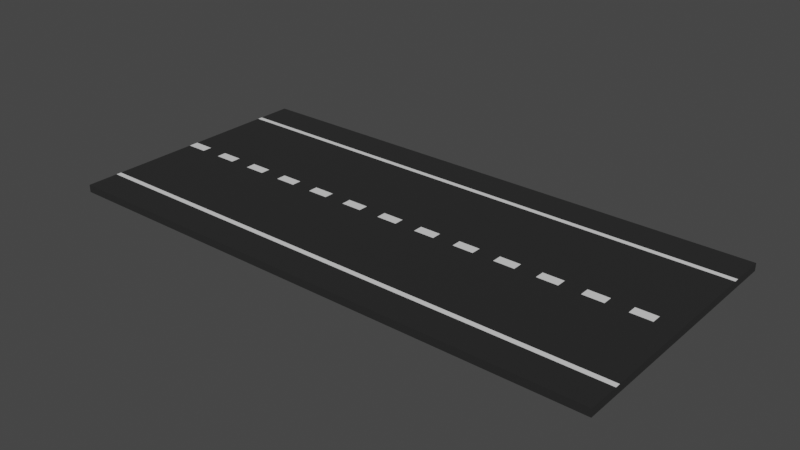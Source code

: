 # Source: Droga_Prosta.blend  (saved by Blender 2.93.21; exported with 4.5.12 LTS)
import bpy
from mathutils import Matrix  # noqa: F401  (used for matrix-valued properties, if any)

bpy.ops.wm.read_factory_settings(use_empty=True)
scene = bpy.context.scene
scene.name = 'Scene'

# ---- collections
col_collection = bpy.data.collections.new('Collection'); scene.collection.children.link(col_collection)

# ---- materials (node trees are filled in below, after node groups)
mat_droga = bpy.data.materials.new('Droga')
mat_droga.use_transparent_shadow = False
mat_pasy = bpy.data.materials.new('Pasy')
mat_pasy.use_transparent_shadow = False

# ---- material node trees
mat_droga.use_nodes = True; mat_droga.node_tree.nodes.clear()
_N = mat_droga.node_tree.nodes; _L = mat_droga.node_tree.links
n0 = _N.new('ShaderNodeBsdfPrincipled'); n0.name = 'Principled BSDF'; n0.location = (10, 300)
n0.distribution = 'GGX'
n0.subsurface_method = 'BURLEY'
n0.inputs[0].default_value = (0.01341, 0.01341, 0.01341, 1.0)
n0.inputs[2].default_value = 0.9265
n0.inputs[3].default_value = 1.45
n0.inputs[27].default_value = (0.0, 0.0, 0.0, 1.0)
n0.inputs[28].default_value = 1.0
n1 = _N.new('ShaderNodeOutputMaterial'); n1.name = 'Material Output'; n1.location = (300, 300)
_L.new(n0.outputs[0], n1.inputs[0])
n1.is_active_output = True
mat_pasy.use_nodes = True; mat_pasy.node_tree.nodes.clear()
_N = mat_pasy.node_tree.nodes; _L = mat_pasy.node_tree.links
n0 = _N.new('ShaderNodeBsdfPrincipled'); n0.name = 'Principled BSDF'; n0.location = (10, 300)
n0.distribution = 'GGX'
n0.subsurface_method = 'BURLEY'
n0.inputs[3].default_value = 1.45
n0.inputs[27].default_value = (0.0, 0.0, 0.0, 1.0)
n0.inputs[28].default_value = 1.0
n1 = _N.new('ShaderNodeOutputMaterial'); n1.name = 'Material Output'; n1.location = (300, 300)
_L.new(n0.outputs[0], n1.inputs[0])
n1.is_active_output = True

# ---- world
world_world = bpy.data.worlds.new('World'); scene.world = world_world
world_world.use_nodes = True; world_world.node_tree.nodes.clear()
_N = world_world.node_tree.nodes; _L = world_world.node_tree.links
n0 = _N.new('ShaderNodeOutputWorld'); n0.name = 'World Output'; n0.location = (300, 300)
n1 = _N.new('ShaderNodeBackground'); n1.name = 'Background'; n1.location = (10, 300)
n1.inputs[0].default_value = (0.05088, 0.05088, 0.05088, 1.0)
_L.new(n1.outputs[0], n0.inputs[0])
n0.is_active_output = True
world_world.color = (0.05088, 0.05088, 0.05088)
world_world.use_sun_shadow = False
world_world.sun_shadow_jitter_overblur = 0.0

# ---- meshes
me_plane = bpy.data.meshes.new('Plane')
me_plane.from_pydata([(-1.0, -1.0, 0.0), (1.0, -1.0, 0.0), (-1.0, 1.0, 0.0), (1.0, 1.0, 0.0), (-1.0, 1.0, 0.0001849), (-1.0, -1.0, 0.0001849), (1.0, -1.0, 0.0001849), (1.0, 1.0, 0.0001849), (-1.0, 1.0, 0.08229), (-1.0, -1.0, 0.08229), (1.0, -1.0, 0.08229), (1.0, 1.0, 0.08229), (-1.0, 0.05634, 0.0), (1.0, 0.05634, 0.0), (-1.0, 0.05634, 0.0001849), (1.0, 0.05634, 0.0001849), (-1.0, 0.05634, 0.08229), (1.0, 0.05634, 0.08229), (-1.0, -0.05073, 0.0), (-1.0, -0.05073, 0.0001849), (-1.0, -0.05073, 0.08229), (1.0, -0.05073, 0.0), (1.0, -0.05073, 0.0001849), (1.0, -0.05073, 0.08229), (1.0, 1.4, 0.0001849), (-1.0, 1.4, 0.0001849), (1.0, 1.4, 0.08229), (-1.0, 1.4, 0.08229), (-1.0, -1.4, 0.0001849), (1.0, -1.4, 0.0001849), (-1.0, -1.4, 0.08229), (1.0, -1.4, 0.08229), (1.0, 1.435, 0.0001849), (-1.0, 1.435, 0.0001849), (1.0, 1.435, 0.08229), (-1.0, 1.435, 0.08229), (-1.0, -1.057, 0.08229), (1.0, -1.057, 0.08229), (1.0, -1.057, 0.0001849), (-1.0, -1.057, 0.0001849), (1.0, 1.055, 0.08229), (-1.0, 1.055, 0.08229), (-1.0, 1.055, 0.0001849), (1.0, 1.055, 0.0001849), (-0.9231, -1.0, 0.0), (-0.8462, -1.0, 0.0), (-0.7692, -1.0, 0.0), (-0.6923, -1.0, 0.0), (-0.6154, -1.0, 0.0), (-0.5385, -1.0, 0.0), (-0.4615, -1.0, 0.0), (-0.3846, -1.0, 0.0), (-0.3077, -1.0, 0.0), (-0.2308, -1.0, 0.0), (-0.1538, -1.0, 0.0), (-0.07692, -1.0, 0.0), (-2.98e-08, -1.0, 0.0), (0.07692, -1.0, 0.0), (0.1538, -1.0, 0.0), (0.2308, -1.0, 0.0), (0.3077, -1.0, 0.0), (0.3846, -1.0, 0.0), (0.4615, -1.0, 0.0), (0.5385, -1.0, 0.0), (0.6154, -1.0, 0.0), (0.6923, -1.0, 0.0), (0.7692, -1.0, 0.0), (0.8462, -1.0, 0.0), (0.9231, -1.0, 0.0), (0.9231, 1.0, 0.0), (0.8462, 1.0, 0.0), (0.7692, 1.0, 0.0), (0.6923, 1.0, 0.0), (0.6154, 1.0, 0.0), (0.5385, 1.0, 0.0), (0.4615, 1.0, 0.0), (0.3846, 1.0, 0.0), (0.3077, 1.0, 0.0), (0.2308, 1.0, 0.0), (0.1538, 1.0, 0.0), (0.07692, 1.0, 0.0), (2.98e-08, 1.0, 0.0), (-0.07692, 1.0, 0.0), (-0.1538, 1.0, 0.0), (-0.2308, 1.0, 0.0), (-0.3077, 1.0, 0.0), (-0.3846, 1.0, 0.0), (-0.4615, 1.0, 0.0), (-0.5385, 1.0, 0.0), (-0.6154, 1.0, 0.0), (-0.6923, 1.0, 0.0), (-0.7692, 1.0, 0.0), (-0.8462, 1.0, 0.0), (-0.9231, 1.0, 0.0), (-0.9231, -1.0, 0.0001849), (-0.8462, -1.0, 0.0001849), (-0.7692, -1.0, 0.0001849), (-0.6923, -1.0, 0.0001849), (-0.6154, -1.0, 0.0001849), (-0.5385, -1.0, 0.0001849), (-0.4615, -1.0, 0.0001849), (-0.3846, -1.0, 0.0001849), (-0.3077, -1.0, 0.0001849), (-0.2308, -1.0, 0.0001849), (-0.1538, -1.0, 0.0001849), (-0.07692, -1.0, 0.0001849), (-2.98e-08, -1.0, 0.0001849), (0.07692, -1.0, 0.0001849), (0.1538, -1.0, 0.0001849), (0.2308, -1.0, 0.0001849), (0.3077, -1.0, 0.0001849), (0.3846, -1.0, 0.0001849), (0.4615, -1.0, 0.0001849), (0.5385, -1.0, 0.0001849), (0.6154, -1.0, 0.0001849), (0.6923, -1.0, 0.0001849), (0.7692, -1.0, 0.0001849), (0.8462, -1.0, 0.0001849), (0.9231, -1.0, 0.0001849), (0.9231, 1.0, 0.0001849), (0.8462, 1.0, 0.0001849), (0.7692, 1.0, 0.0001849), (0.6923, 1.0, 0.0001849), (0.6154, 1.0, 0.0001849), (0.5385, 1.0, 0.0001849), (0.4615, 1.0, 0.0001849), (0.3846, 1.0, 0.0001849), (0.3077, 1.0, 0.0001849), (0.2308, 1.0, 0.0001849), (0.1538, 1.0, 0.0001849), (0.07692, 1.0, 0.0001849), (2.98e-08, 1.0, 0.0001849), (-0.07692, 1.0, 0.0001849), (-0.1538, 1.0, 0.0001849), (-0.2308, 1.0, 0.0001849), (-0.3077, 1.0, 0.0001849), (-0.3846, 1.0, 0.0001849), (-0.4615, 1.0, 0.0001849), (-0.5385, 1.0, 0.0001849), (-0.6154, 1.0, 0.0001849), (-0.6923, 1.0, 0.0001849), (-0.7692, 1.0, 0.0001849), (-0.8462, 1.0, 0.0001849), (-0.9231, 1.0, 0.0001849), (-0.9231, -1.0, 0.08229), (-0.8462, -1.0, 0.08229), (-0.7692, -1.0, 0.08229), (-0.6923, -1.0, 0.08229), (-0.6154, -1.0, 0.08229), (-0.5385, -1.0, 0.08229), (-0.4615, -1.0, 0.08229), (-0.3846, -1.0, 0.08229), (-0.3077, -1.0, 0.08229), (-0.2308, -1.0, 0.08229), (-0.1538, -1.0, 0.08229), (-0.07692, -1.0, 0.08229), (-2.98e-08, -1.0, 0.08229), (0.07692, -1.0, 0.08229), (0.1538, -1.0, 0.08229), (0.2308, -1.0, 0.08229), (0.3077, -1.0, 0.08229), (0.3846, -1.0, 0.08229), (0.4615, -1.0, 0.08229), (0.5385, -1.0, 0.08229), (0.6154, -1.0, 0.08229), (0.6923, -1.0, 0.08229), (0.7692, -1.0, 0.08229), (0.8462, -1.0, 0.08229), (0.9231, -1.0, 0.08229), (0.9231, 1.0, 0.08229), (0.8462, 1.0, 0.08229), (0.7692, 1.0, 0.08229), (0.6923, 1.0, 0.08229), (0.6154, 1.0, 0.08229), (0.5385, 1.0, 0.08229), (0.4615, 1.0, 0.08229), (0.3846, 1.0, 0.08229), (0.3077, 1.0, 0.08229), (0.2308, 1.0, 0.08229), (0.1538, 1.0, 0.08229), (0.07692, 1.0, 0.08229), (2.98e-08, 1.0, 0.08229), (-0.07692, 1.0, 0.08229), (-0.1538, 1.0, 0.08229), (-0.2308, 1.0, 0.08229), (-0.3077, 1.0, 0.08229), (-0.3846, 1.0, 0.08229), (-0.4615, 1.0, 0.08229), (-0.5385, 1.0, 0.08229), (-0.6154, 1.0, 0.08229), (-0.6923, 1.0, 0.08229), (-0.7692, 1.0, 0.08229), (-0.8462, 1.0, 0.08229), (-0.9231, 1.0, 0.08229), (0.9231, 0.05634, 0.08229), (0.8462, 0.05634, 0.08229), (0.7692, 0.05634, 0.08229), (0.6923, 0.05634, 0.08229), (0.6154, 0.05634, 0.08229), (0.5385, 0.05634, 0.08229), (0.4615, 0.05634, 0.08229), (0.3846, 0.05634, 0.08229), (0.3077, 0.05634, 0.08229), (0.2308, 0.05634, 0.08229), (0.1538, 0.05634, 0.08229), (0.07692, 0.05634, 0.08229), (2.98e-08, 0.05634, 0.08229), (-0.07692, 0.05634, 0.08229), (-0.1538, 0.05634, 0.08229), (-0.2308, 0.05634, 0.08229), (-0.3077, 0.05634, 0.08229), (-0.3846, 0.05634, 0.08229), (-0.4615, 0.05634, 0.08229), (-0.5385, 0.05634, 0.08229), (-0.6154, 0.05634, 0.08229), (-0.6923, 0.05634, 0.08229), (-0.7692, 0.05634, 0.08229), (-0.8462, 0.05634, 0.08229), (-0.9231, 0.05634, 0.08229), (-0.9231, 0.05634, 0.0), (-0.8462, 0.05634, 0.0), (-0.7692, 0.05634, 0.0), (-0.6923, 0.05634, 0.0), (-0.6154, 0.05634, 0.0), (-0.5385, 0.05634, 0.0), (-0.4615, 0.05634, 0.0), (-0.3846, 0.05634, 0.0), (-0.3077, 0.05634, 0.0), (-0.2308, 0.05634, 0.0), (-0.1538, 0.05634, 0.0), (-0.07692, 0.05634, 0.0), (-2.98e-08, 0.05634, 0.0), (0.07692, 0.05634, 0.0), (0.1538, 0.05634, 0.0), (0.2308, 0.05634, 0.0), (0.3077, 0.05634, 0.0), (0.3846, 0.05634, 0.0), (0.4615, 0.05634, 0.0), (0.5385, 0.05634, 0.0), (0.6154, 0.05634, 0.0), (0.6923, 0.05634, 0.0), (0.7692, 0.05634, 0.0), (0.8462, 0.05634, 0.0), (0.9231, 0.05634, 0.0), (-0.9231, -0.05073, 0.0), (-0.8462, -0.05073, 0.0), (-0.7692, -0.05073, 0.0), (-0.6923, -0.05073, 0.0), (-0.6154, -0.05073, 0.0), (-0.5385, -0.05073, 0.0), (-0.4615, -0.05073, 0.0), (-0.3846, -0.05073, 0.0), (-0.3077, -0.05073, 0.0), (-0.2308, -0.05073, 0.0), (-0.1538, -0.05073, 0.0), (-0.07692, -0.05073, 0.0), (-2.98e-08, -0.05073, 0.0), (0.07692, -0.05073, 0.0), (0.1538, -0.05073, 0.0), (0.2308, -0.05073, 0.0), (0.3077, -0.05073, 0.0), (0.3846, -0.05073, 0.0), (0.4615, -0.05073, 0.0), (0.5385, -0.05073, 0.0), (0.6154, -0.05073, 0.0), (0.6923, -0.05073, 0.0), (0.7692, -0.05073, 0.0), (0.8462, -0.05073, 0.0), (0.9231, -0.05073, 0.0), (0.9231, -0.05073, 0.08229), (0.8462, -0.05073, 0.08229), (0.7692, -0.05073, 0.08229), (0.6923, -0.05073, 0.08229), (0.6154, -0.05073, 0.08229), (0.5385, -0.05073, 0.08229), (0.4615, -0.05073, 0.08229), (0.3846, -0.05073, 0.08229), (0.3077, -0.05073, 0.08229), (0.2308, -0.05073, 0.08229), (0.1538, -0.05073, 0.08229), (0.07692, -0.05073, 0.08229), (2.98e-08, -0.05073, 0.08229), (-0.07692, -0.05073, 0.08229), (-0.1538, -0.05073, 0.08229), (-0.2308, -0.05073, 0.08229), (-0.3077, -0.05073, 0.08229), (-0.3846, -0.05073, 0.08229), (-0.4615, -0.05073, 0.08229), (-0.5385, -0.05073, 0.08229), (-0.6154, -0.05073, 0.08229), (-0.6923, -0.05073, 0.08229), (-0.7692, -0.05073, 0.08229), (-0.8462, -0.05073, 0.08229), (-0.9231, -0.05073, 0.08229), (0.9231, 1.4, 0.0001849), (0.8462, 1.4, 0.0001849), (0.7692, 1.4, 0.0001849), (0.6923, 1.4, 0.0001849), (0.6154, 1.4, 0.0001849), (0.5385, 1.4, 0.0001849), (0.4615, 1.4, 0.0001849), (0.3846, 1.4, 0.0001849), (0.3077, 1.4, 0.0001849), (0.2308, 1.4, 0.0001849), (0.1538, 1.4, 0.0001849), (0.07692, 1.4, 0.0001849), (2.98e-08, 1.4, 0.0001849), (-0.07692, 1.4, 0.0001849), (-0.1538, 1.4, 0.0001849), (-0.2308, 1.4, 0.0001849), (-0.3077, 1.4, 0.0001849), (-0.3846, 1.4, 0.0001849), (-0.4615, 1.4, 0.0001849), (-0.5385, 1.4, 0.0001849), (-0.6154, 1.4, 0.0001849), (-0.6923, 1.4, 0.0001849), (-0.7692, 1.4, 0.0001849), (-0.8462, 1.4, 0.0001849), (-0.9231, 1.4, 0.0001849), (0.9231, 1.4, 0.08229), (0.8462, 1.4, 0.08229), (0.7692, 1.4, 0.08229), (0.6923, 1.4, 0.08229), (0.6154, 1.4, 0.08229), (0.5385, 1.4, 0.08229), (0.4615, 1.4, 0.08229), (0.3846, 1.4, 0.08229), (0.3077, 1.4, 0.08229), (0.2308, 1.4, 0.08229), (0.1538, 1.4, 0.08229), (0.07692, 1.4, 0.08229), (2.98e-08, 1.4, 0.08229), (-0.07692, 1.4, 0.08229), (-0.1538, 1.4, 0.08229), (-0.2308, 1.4, 0.08229), (-0.3077, 1.4, 0.08229), (-0.3846, 1.4, 0.08229), (-0.4615, 1.4, 0.08229), (-0.5385, 1.4, 0.08229), (-0.6154, 1.4, 0.08229), (-0.6923, 1.4, 0.08229), (-0.7692, 1.4, 0.08229), (-0.8462, 1.4, 0.08229), (-0.9231, 1.4, 0.08229), (-0.9231, -1.4, 0.0001849), (-0.8462, -1.4, 0.0001849), (-0.7692, -1.4, 0.0001849), (-0.6923, -1.4, 0.0001849), (-0.6154, -1.4, 0.0001849), (-0.5385, -1.4, 0.0001849), (-0.4615, -1.4, 0.0001849), (-0.3846, -1.4, 0.0001849), (-0.3077, -1.4, 0.0001849), (-0.2308, -1.4, 0.0001849), (-0.1538, -1.4, 0.0001849), (-0.07692, -1.4, 0.0001849), (-2.98e-08, -1.4, 0.0001849), (0.07692, -1.4, 0.0001849), (0.1538, -1.4, 0.0001849), (0.2308, -1.4, 0.0001849), (0.3077, -1.4, 0.0001849), (0.3846, -1.4, 0.0001849), (0.4615, -1.4, 0.0001849), (0.5385, -1.4, 0.0001849), (0.6154, -1.4, 0.0001849), (0.6923, -1.4, 0.0001849), (0.7692, -1.4, 0.0001849), (0.8462, -1.4, 0.0001849), (0.9231, -1.4, 0.0001849), (-0.9231, -1.4, 0.08229), (-0.8462, -1.4, 0.08229), (-0.7692, -1.4, 0.08229), (-0.6923, -1.4, 0.08229), (-0.6154, -1.4, 0.08229), (-0.5385, -1.4, 0.08229), (-0.4615, -1.4, 0.08229), (-0.3846, -1.4, 0.08229), (-0.3077, -1.4, 0.08229), (-0.2308, -1.4, 0.08229), (-0.1538, -1.4, 0.08229), (-0.07692, -1.4, 0.08229), (-2.98e-08, -1.4, 0.08229), (0.07692, -1.4, 0.08229), (0.1538, -1.4, 0.08229), (0.2308, -1.4, 0.08229), (0.3077, -1.4, 0.08229), (0.3846, -1.4, 0.08229), (0.4615, -1.4, 0.08229), (0.5385, -1.4, 0.08229), (0.6154, -1.4, 0.08229), (0.6923, -1.4, 0.08229), (0.7692, -1.4, 0.08229), (0.8462, -1.4, 0.08229), (0.9231, -1.4, 0.08229), (0.9231, 1.435, 0.0001849), (0.8462, 1.435, 0.0001849), (0.7692, 1.435, 0.0001849), (0.6923, 1.435, 0.0001849), (0.6154, 1.435, 0.0001849), (0.5385, 1.435, 0.0001849), (0.4615, 1.435, 0.0001849), (0.3846, 1.435, 0.0001849), (0.3077, 1.435, 0.0001849), (0.2308, 1.435, 0.0001849), (0.1538, 1.435, 0.0001849), (0.07692, 1.435, 0.0001849), (2.98e-08, 1.435, 0.0001849), (-0.07692, 1.435, 0.0001849), (-0.1538, 1.435, 0.0001849), (-0.2308, 1.435, 0.0001849), (-0.3077, 1.435, 0.0001849), (-0.3846, 1.435, 0.0001849), (-0.4615, 1.435, 0.0001849), (-0.5385, 1.435, 0.0001849), (-0.6154, 1.435, 0.0001849), (-0.6923, 1.435, 0.0001849), (-0.7692, 1.435, 0.0001849), (-0.8462, 1.435, 0.0001849), (-0.9231, 1.435, 0.0001849), (0.9231, 1.435, 0.08229), (0.8462, 1.435, 0.08229), (0.7692, 1.435, 0.08229), (0.6923, 1.435, 0.08229), (0.6154, 1.435, 0.08229), (0.5385, 1.435, 0.08229), (0.4615, 1.435, 0.08229), (0.3846, 1.435, 0.08229), (0.3077, 1.435, 0.08229), (0.2308, 1.435, 0.08229), (0.1538, 1.435, 0.08229), (0.07692, 1.435, 0.08229), (2.98e-08, 1.435, 0.08229), (-0.07692, 1.435, 0.08229), (-0.1538, 1.435, 0.08229), (-0.2308, 1.435, 0.08229), (-0.3077, 1.435, 0.08229), (-0.3846, 1.435, 0.08229), (-0.4615, 1.435, 0.08229), (-0.5385, 1.435, 0.08229), (-0.6154, 1.435, 0.08229), (-0.6923, 1.435, 0.08229), (-0.7692, 1.435, 0.08229), (-0.8462, 1.435, 0.08229), (-0.9231, 1.435, 0.08229), (0.9231, -1.057, 0.0001849), (0.8462, -1.057, 0.0001849), (0.7692, -1.057, 0.0001849), (0.6923, -1.057, 0.0001849), (0.6154, -1.057, 0.0001849), (0.5385, -1.057, 0.0001849), (0.4615, -1.057, 0.0001849), (0.3846, -1.057, 0.0001849), (0.3077, -1.057, 0.0001849), (0.2308, -1.057, 0.0001849), (0.1538, -1.057, 0.0001849), (0.07692, -1.057, 0.0001849), (2.98e-08, -1.057, 0.0001849), (-0.07692, -1.057, 0.0001849), (-0.1538, -1.057, 0.0001849), (-0.2308, -1.057, 0.0001849), (-0.3077, -1.057, 0.0001849), (-0.3846, -1.057, 0.0001849), (-0.4615, -1.057, 0.0001849), (-0.5385, -1.057, 0.0001849), (-0.6154, -1.057, 0.0001849), (-0.6923, -1.057, 0.0001849), (-0.7692, -1.057, 0.0001849), (-0.8462, -1.057, 0.0001849), (-0.9231, -1.057, 0.0001849), (-0.9231, -1.057, 0.08229), (-0.8462, -1.057, 0.08229), (-0.7692, -1.057, 0.08229), (-0.6923, -1.057, 0.08229), (-0.6154, -1.057, 0.08229), (-0.5385, -1.057, 0.08229), (-0.4615, -1.057, 0.08229), (-0.3846, -1.057, 0.08229), (-0.3077, -1.057, 0.08229), (-0.2308, -1.057, 0.08229), (-0.1538, -1.057, 0.08229), (-0.07692, -1.057, 0.08229), (-2.98e-08, -1.057, 0.08229), (0.07692, -1.057, 0.08229), (0.1538, -1.057, 0.08229), (0.2308, -1.057, 0.08229), (0.3077, -1.057, 0.08229), (0.3846, -1.057, 0.08229), (0.4615, -1.057, 0.08229), (0.5385, -1.057, 0.08229), (0.6154, -1.057, 0.08229), (0.6923, -1.057, 0.08229), (0.7692, -1.057, 0.08229), (0.8462, -1.057, 0.08229), (0.9231, -1.057, 0.08229), (-0.9231, 1.055, 0.0001849), (-0.8462, 1.055, 0.0001849), (-0.7692, 1.055, 0.0001849), (-0.6923, 1.055, 0.0001849), (-0.6154, 1.055, 0.0001849), (-0.5385, 1.055, 0.0001849), (-0.4615, 1.055, 0.0001849), (-0.3846, 1.055, 0.0001849), (-0.3077, 1.055, 0.0001849), (-0.2308, 1.055, 0.0001849), (-0.1538, 1.055, 0.0001849), (-0.07692, 1.055, 0.0001849), (-2.98e-08, 1.055, 0.0001849), (0.07692, 1.055, 0.0001849), (0.1538, 1.055, 0.0001849), (0.2308, 1.055, 0.0001849), (0.3077, 1.055, 0.0001849), (0.3846, 1.055, 0.0001849), (0.4615, 1.055, 0.0001849), (0.5385, 1.055, 0.0001849), (0.6154, 1.055, 0.0001849), (0.6923, 1.055, 0.0001849), (0.7692, 1.055, 0.0001849), (0.8462, 1.055, 0.0001849), (0.9231, 1.055, 0.0001849), (0.9231, 1.055, 0.08229), (0.8462, 1.055, 0.08229), (0.7692, 1.055, 0.08229), (0.6923, 1.055, 0.08229), (0.6154, 1.055, 0.08229), (0.5385, 1.055, 0.08229), (0.4615, 1.055, 0.08229), (0.3846, 1.055, 0.08229), (0.3077, 1.055, 0.08229), (0.2308, 1.055, 0.08229), (0.1538, 1.055, 0.08229), (0.07692, 1.055, 0.08229), (2.98e-08, 1.055, 0.08229), (-0.07692, 1.055, 0.08229), (-0.1538, 1.055, 0.08229), (-0.2308, 1.055, 0.08229), (-0.3077, 1.055, 0.08229), (-0.3846, 1.055, 0.08229), (-0.4615, 1.055, 0.08229), (-0.5385, 1.055, 0.08229), (-0.6154, 1.055, 0.08229), (-0.6923, 1.055, 0.08229), (-0.7692, 1.055, 0.08229), (-0.8462, 1.055, 0.08229), (-0.9231, 1.055, 0.08229), (-1.0, -1.4, 0.08229), (1.0, -1.4, 0.08229), (-0.9231, -1.4, 0.08229), (-0.8462, -1.4, 0.08229), (-0.7692, -1.4, 0.08229), (-0.6923, -1.4, 0.08229), (-0.6154, -1.4, 0.08229), (-0.5385, -1.4, 0.08229), (-0.4615, -1.4, 0.08229), (-0.3846, -1.4, 0.08229), (-0.3077, -1.4, 0.08229), (-0.2308, -1.4, 0.08229), (-0.1538, -1.4, 0.08229), (-0.07692, -1.4, 0.08229), (-2.98e-08, -1.4, 0.08229), (0.07692, -1.4, 0.08229), (0.1538, -1.4, 0.08229), (0.2308, -1.4, 0.08229), (0.3077, -1.4, 0.08229), (0.3846, -1.4, 0.08229), (0.4615, -1.4, 0.08229), (0.5385, -1.4, 0.08229), (0.6154, -1.4, 0.08229), (0.6923, -1.4, 0.08229), (0.7692, -1.4, 0.08229), (0.8462, -1.4, 0.08229), (0.9231, -1.4, 0.08229)], [], [(243, 69, 3, 13), (19, 5, 9, 20), (13, 3, 7, 15), (18, 0, 5, 19), (93, 2, 4, 143), (68, 1, 6, 118), (194, 17, 11, 169), (519, 40, 26, 319), (469, 36, 30, 369), (15, 7, 11, 17), (22, 15, 17, 23), (269, 23, 17, 194), (2, 12, 14, 4), (21, 13, 15, 22), (4, 14, 16, 8), (268, 243, 13, 21), (68, 268, 21, 1), (1, 21, 22, 6), (168, 10, 23, 269), (6, 22, 23, 10), (12, 18, 19, 14), (14, 19, 20, 16), (25, 27, 35, 33), (494, 42, 25, 318), (40, 43, 24, 26), (42, 41, 27, 25), (368, 29, 31, 393), (444, 38, 29, 368), (36, 39, 28, 30), (38, 37, 31, 29), (418, 33, 35, 443), (318, 25, 33, 418), (26, 24, 32, 34), (319, 26, 34, 419), (6, 10, 37, 38), (9, 5, 39, 36), (118, 6, 38, 444), (144, 9, 36, 469), (4, 8, 41, 42), (11, 7, 43, 40), (143, 4, 42, 494), (169, 11, 40, 519), (8, 193, 543, 41), (193, 192, 542, 543), (192, 191, 541, 542), (191, 190, 540, 541), (190, 189, 539, 540), (189, 188, 538, 539), (188, 187, 537, 538), (187, 186, 536, 537), (186, 185, 535, 536), (185, 184, 534, 535), (184, 183, 533, 534), (183, 182, 532, 533), (182, 181, 531, 532), (181, 180, 530, 531), (180, 179, 529, 530), (179, 178, 528, 529), (178, 177, 527, 528), (177, 176, 526, 527), (176, 175, 525, 526), (175, 174, 524, 525), (174, 173, 523, 524), (173, 172, 522, 523), (172, 171, 521, 522), (171, 170, 520, 521), (170, 169, 519, 520), (7, 119, 518, 43), (119, 120, 517, 518), (120, 121, 516, 517), (121, 122, 515, 516), (122, 123, 514, 515), (123, 124, 513, 514), (124, 125, 512, 513), (125, 126, 511, 512), (126, 127, 510, 511), (127, 128, 509, 510), (128, 129, 508, 509), (129, 130, 507, 508), (130, 131, 506, 507), (131, 132, 505, 506), (132, 133, 504, 505), (133, 134, 503, 504), (134, 135, 502, 503), (135, 136, 501, 502), (136, 137, 500, 501), (137, 138, 499, 500), (138, 139, 498, 499), (139, 140, 497, 498), (140, 141, 496, 497), (141, 142, 495, 496), (142, 143, 494, 495), (10, 168, 493, 37), (168, 167, 492, 493), (167, 166, 491, 492), (166, 165, 490, 491), (165, 164, 489, 490), (164, 163, 488, 489), (163, 162, 487, 488), (162, 161, 486, 487), (161, 160, 485, 486), (160, 159, 484, 485), (159, 158, 483, 484), (158, 157, 482, 483), (157, 156, 481, 482), (156, 155, 480, 481), (155, 154, 479, 480), (154, 153, 478, 479), (153, 152, 477, 478), (152, 151, 476, 477), (151, 150, 475, 476), (150, 149, 474, 475), (149, 148, 473, 474), (148, 147, 472, 473), (147, 146, 471, 472), (146, 145, 470, 471), (145, 144, 469, 470), (5, 94, 468, 39), (94, 95, 467, 468), (95, 96, 466, 467), (96, 97, 465, 466), (97, 98, 464, 465), (98, 99, 463, 464), (99, 100, 462, 463), (100, 101, 461, 462), (101, 102, 460, 461), (102, 103, 459, 460), (103, 104, 458, 459), (104, 105, 457, 458), (105, 106, 456, 457), (106, 107, 455, 456), (107, 108, 454, 455), (108, 109, 453, 454), (109, 110, 452, 453), (110, 111, 451, 452), (111, 112, 450, 451), (112, 113, 449, 450), (113, 114, 448, 449), (114, 115, 447, 448), (115, 116, 446, 447), (116, 117, 445, 446), (117, 118, 444, 445), (27, 343, 443, 35), (343, 342, 442, 443), (342, 341, 441, 442), (341, 340, 440, 441), (340, 339, 439, 440), (339, 338, 438, 439), (338, 337, 437, 438), (337, 336, 436, 437), (336, 335, 435, 436), (335, 334, 434, 435), (334, 333, 433, 434), (333, 332, 432, 433), (332, 331, 431, 432), (331, 330, 430, 431), (330, 329, 429, 430), (329, 328, 428, 429), (328, 327, 427, 428), (327, 326, 426, 427), (326, 325, 425, 426), (325, 324, 424, 425), (324, 323, 423, 424), (323, 322, 422, 423), (322, 321, 421, 422), (321, 320, 420, 421), (320, 319, 419, 420), (24, 294, 394, 32), (294, 295, 395, 394), (295, 296, 396, 395), (296, 297, 397, 396), (297, 298, 398, 397), (298, 299, 399, 398), (299, 300, 400, 399), (300, 301, 401, 400), (301, 302, 402, 401), (302, 303, 403, 402), (303, 304, 404, 403), (304, 305, 405, 404), (305, 306, 406, 405), (306, 307, 407, 406), (307, 308, 408, 407), (308, 309, 409, 408), (309, 310, 410, 409), (310, 311, 411, 410), (311, 312, 412, 411), (312, 313, 413, 412), (313, 314, 414, 413), (314, 315, 415, 414), (315, 316, 416, 415), (316, 317, 417, 416), (317, 318, 418, 417), (32, 394, 419, 34), (394, 395, 420, 419), (395, 396, 421, 420), (396, 397, 422, 421), (397, 398, 423, 422), (398, 399, 424, 423), (399, 400, 425, 424), (400, 401, 426, 425), (401, 402, 427, 426), (402, 403, 428, 427), (403, 404, 429, 428), (404, 405, 430, 429), (405, 406, 431, 430), (406, 407, 432, 431), (407, 408, 433, 432), (408, 409, 434, 433), (409, 410, 435, 434), (410, 411, 436, 435), (411, 412, 437, 436), (412, 413, 438, 437), (413, 414, 439, 438), (414, 415, 440, 439), (415, 416, 441, 440), (416, 417, 442, 441), (417, 418, 443, 442), (39, 468, 344, 28), (468, 467, 345, 344), (467, 466, 346, 345), (466, 465, 347, 346), (465, 464, 348, 347), (464, 463, 349, 348), (463, 462, 350, 349), (462, 461, 351, 350), (461, 460, 352, 351), (460, 459, 353, 352), (459, 458, 354, 353), (458, 457, 355, 354), (457, 456, 356, 355), (456, 455, 357, 356), (455, 454, 358, 357), (454, 453, 359, 358), (453, 452, 360, 359), (452, 451, 361, 360), (451, 450, 362, 361), (450, 449, 363, 362), (449, 448, 364, 363), (448, 447, 365, 364), (447, 446, 366, 365), (446, 445, 367, 366), (445, 444, 368, 367), (28, 344, 369, 30), (344, 345, 370, 369), (345, 346, 371, 370), (346, 347, 372, 371), (347, 348, 373, 372), (348, 349, 374, 373), (349, 350, 375, 374), (350, 351, 376, 375), (351, 352, 377, 376), (352, 353, 378, 377), (353, 354, 379, 378), (354, 355, 380, 379), (355, 356, 381, 380), (356, 357, 382, 381), (357, 358, 383, 382), (358, 359, 384, 383), (359, 360, 385, 384), (360, 361, 386, 385), (361, 362, 387, 386), (362, 363, 388, 387), (363, 364, 389, 388), (364, 365, 390, 389), (365, 366, 391, 390), (366, 367, 392, 391), (367, 368, 393, 392), (43, 518, 294, 24), (518, 517, 295, 294), (517, 516, 296, 295), (516, 515, 297, 296), (515, 514, 298, 297), (514, 513, 299, 298), (513, 512, 300, 299), (512, 511, 301, 300), (511, 510, 302, 301), (510, 509, 303, 302), (509, 508, 304, 303), (508, 507, 305, 304), (507, 506, 306, 305), (506, 505, 307, 306), (505, 504, 308, 307), (504, 503, 309, 308), (503, 502, 310, 309), (502, 501, 311, 310), (501, 500, 312, 311), (500, 499, 313, 312), (499, 498, 314, 313), (498, 497, 315, 314), (497, 496, 316, 315), (496, 495, 317, 316), (495, 494, 318, 317), (9, 144, 293, 20), (144, 145, 292, 293), (145, 146, 291, 292), (146, 147, 290, 291), (147, 148, 289, 290), (148, 149, 288, 289), (149, 150, 287, 288), (150, 151, 286, 287), (151, 152, 285, 286), (152, 153, 284, 285), (153, 154, 283, 284), (154, 155, 282, 283), (155, 156, 281, 282), (156, 157, 280, 281), (157, 158, 279, 280), (158, 159, 278, 279), (159, 160, 277, 278), (160, 161, 276, 277), (161, 162, 275, 276), (162, 163, 274, 275), (163, 164, 273, 274), (164, 165, 272, 273), (165, 166, 271, 272), (166, 167, 270, 271), (167, 168, 269, 270), (0, 18, 244, 44), (44, 244, 245, 45), (45, 245, 246, 46), (46, 246, 247, 47), (47, 247, 248, 48), (48, 248, 249, 49), (49, 249, 250, 50), (50, 250, 251, 51), (51, 251, 252, 52), (52, 252, 253, 53), (53, 253, 254, 54), (54, 254, 255, 55), (55, 255, 256, 56), (56, 256, 257, 57), (57, 257, 258, 58), (58, 258, 259, 59), (59, 259, 260, 60), (60, 260, 261, 61), (61, 261, 262, 62), (62, 262, 263, 63), (63, 263, 264, 64), (64, 264, 265, 65), (65, 265, 266, 66), (66, 266, 267, 67), (67, 267, 268, 68), (18, 12, 219, 244), (244, 219, 220, 245), (245, 220, 221, 246), (246, 221, 222, 247), (247, 222, 223, 248), (248, 223, 224, 249), (249, 224, 225, 250), (250, 225, 226, 251), (251, 226, 227, 252), (252, 227, 228, 253), (253, 228, 229, 254), (254, 229, 230, 255), (255, 230, 231, 256), (256, 231, 232, 257), (257, 232, 233, 258), (258, 233, 234, 259), (259, 234, 235, 260), (260, 235, 236, 261), (261, 236, 237, 262), (262, 237, 238, 263), (263, 238, 239, 264), (264, 239, 240, 265), (265, 240, 241, 266), (266, 241, 242, 267), (267, 242, 243, 268), (20, 293, 218, 16), (293, 292, 217, 218), (292, 291, 216, 217), (291, 290, 215, 216), (290, 289, 214, 215), (289, 288, 213, 214), (288, 287, 212, 213), (287, 286, 211, 212), (286, 285, 210, 211), (285, 284, 209, 210), (284, 283, 208, 209), (283, 282, 207, 208), (282, 281, 206, 207), (281, 280, 205, 206), (280, 279, 204, 205), (279, 278, 203, 204), (278, 277, 202, 203), (277, 276, 201, 202), (276, 275, 200, 201), (275, 274, 199, 200), (274, 273, 198, 199), (273, 272, 197, 198), (272, 271, 196, 197), (271, 270, 195, 196), (270, 269, 194, 195), (37, 493, 393, 31), (493, 492, 392, 393), (492, 491, 391, 392), (491, 490, 390, 391), (490, 489, 389, 390), (489, 488, 388, 389), (488, 487, 387, 388), (487, 486, 386, 387), (486, 485, 385, 386), (485, 484, 384, 385), (484, 483, 383, 384), (483, 482, 382, 383), (482, 481, 381, 382), (481, 480, 380, 381), (480, 479, 379, 380), (479, 478, 378, 379), (478, 477, 377, 378), (477, 476, 376, 377), (476, 475, 375, 376), (475, 474, 374, 375), (474, 473, 373, 374), (473, 472, 372, 373), (472, 471, 371, 372), (471, 470, 370, 371), (470, 469, 369, 370), (41, 543, 343, 27), (543, 542, 342, 343), (542, 541, 341, 342), (541, 540, 340, 341), (540, 539, 339, 340), (539, 538, 338, 339), (538, 537, 337, 338), (537, 536, 336, 337), (536, 535, 335, 336), (535, 534, 334, 335), (534, 533, 333, 334), (533, 532, 332, 333), (532, 531, 331, 332), (531, 530, 330, 331), (530, 529, 329, 330), (529, 528, 328, 329), (528, 527, 327, 328), (527, 526, 326, 327), (526, 525, 325, 326), (525, 524, 324, 325), (524, 523, 323, 324), (523, 522, 322, 323), (522, 521, 321, 322), (521, 520, 320, 321), (520, 519, 319, 320), (16, 218, 193, 8), (218, 217, 192, 193), (217, 216, 191, 192), (216, 215, 190, 191), (215, 214, 189, 190), (214, 213, 188, 189), (213, 212, 187, 188), (212, 211, 186, 187), (211, 210, 185, 186), (210, 209, 184, 185), (209, 208, 183, 184), (208, 207, 182, 183), (207, 206, 181, 182), (206, 205, 180, 181), (205, 204, 179, 180), (204, 203, 178, 179), (203, 202, 177, 178), (202, 201, 176, 177), (201, 200, 175, 176), (200, 199, 174, 175), (199, 198, 173, 174), (198, 197, 172, 173), (197, 196, 171, 172), (196, 195, 170, 171), (195, 194, 169, 170), (0, 44, 94, 5), (44, 45, 95, 94), (45, 46, 96, 95), (46, 47, 97, 96), (47, 48, 98, 97), (48, 49, 99, 98), (49, 50, 100, 99), (50, 51, 101, 100), (51, 52, 102, 101), (52, 53, 103, 102), (53, 54, 104, 103), (54, 55, 105, 104), (55, 56, 106, 105), (56, 57, 107, 106), (57, 58, 108, 107), (58, 59, 109, 108), (59, 60, 110, 109), (60, 61, 111, 110), (61, 62, 112, 111), (62, 63, 113, 112), (63, 64, 114, 113), (64, 65, 115, 114), (65, 66, 116, 115), (66, 67, 117, 116), (67, 68, 118, 117), (3, 69, 119, 7), (69, 70, 120, 119), (70, 71, 121, 120), (71, 72, 122, 121), (72, 73, 123, 122), (73, 74, 124, 123), (74, 75, 125, 124), (75, 76, 126, 125), (76, 77, 127, 126), (77, 78, 128, 127), (78, 79, 129, 128), (79, 80, 130, 129), (80, 81, 131, 130), (81, 82, 132, 131), (82, 83, 133, 132), (83, 84, 134, 133), (84, 85, 135, 134), (85, 86, 136, 135), (86, 87, 137, 136), (87, 88, 138, 137), (88, 89, 139, 138), (89, 90, 140, 139), (90, 91, 141, 140), (91, 92, 142, 141), (92, 93, 143, 142), (12, 2, 93, 219), (219, 93, 92, 220), (220, 92, 91, 221), (221, 91, 90, 222), (222, 90, 89, 223), (223, 89, 88, 224), (224, 88, 87, 225), (225, 87, 86, 226), (226, 86, 85, 227), (227, 85, 84, 228), (228, 84, 83, 229), (229, 83, 82, 230), (230, 82, 81, 231), (231, 81, 80, 232), (232, 80, 79, 233), (233, 79, 78, 234), (234, 78, 77, 235), (235, 77, 76, 236), (236, 76, 75, 237), (237, 75, 74, 238), (238, 74, 73, 239), (239, 73, 72, 240), (240, 72, 71, 241), (241, 71, 70, 242), (242, 70, 69, 243), (386, 385, 562, 563), (379, 378, 555, 556), (372, 371, 548, 549), (387, 386, 563, 564), (380, 379, 556, 557), (373, 372, 549, 550), (388, 387, 564, 565), (381, 380, 557, 558), (374, 373, 550, 551), (389, 388, 565, 566), (382, 381, 558, 559), (375, 374, 551, 552), (390, 389, 566, 567), (383, 382, 559, 560), (31, 393, 570, 545), (376, 375, 552, 553), (391, 390, 567, 568), (30, 369, 546, 544), (384, 383, 560, 561), (377, 376, 553, 554), (392, 391, 568, 569), (370, 369, 546, 547), (385, 384, 561, 562), (378, 377, 554, 555), (393, 392, 569, 570), (371, 370, 547, 548)])
me_plane.polygons.foreach_set('material_index', [0, 0, 0, 0, 0, 0, 0, 0, 0, 0, 0, 0, 0, 0, 0, 0, 0, 0, 0, 0, 0, 0, 0, 0, 0, 0, 0, 0, 0, 0, 0, 0, 0, 0, 0, 0, 0, 1, 0, 0, 0, 1, 1, 1, 1, 1, 1, 1, 1, 1, 1, 1, 1, 1, 1, 1, 1, 1, 1, 1, 1, 1, 1, 1, 1, 1, 1, 0, 0, 0, 0, 0, 0, 0, 0, 0, 0, 0, 0, 0, 0, 0, 0, 0, 0, 0, 0, 0, 0, 0, 0, 0, 1, 1, 1, 1, 1, 1, 1, 1, 1, 1, 1, 1, 1, 1, 1, 1, 1, 1, 1, 1, 1, 1, 1, 1, 1, 0, 0, 0, 0, 0, 0, 0, 0, 0, 0, 0, 0, 0, 0, 0, 0, 0, 0, 0, 0, 0, 0, 0, 0, 0, 0, 0, 0, 0, 0, 0, 0, 0, 0, 0, 0, 0, 0, 0, 0, 0, 0, 0, 0, 0, 0, 0, 0, 0, 0, 0, 0, 0, 0, 0, 0, 0, 0, 0, 0, 0, 0, 0, 0, 0, 0, 0, 0, 0, 0, 0, 0, 0, 0, 0, 0, 0, 0, 0, 0, 0, 0, 0, 0, 0, 0, 0, 0, 0, 0, 0, 0, 0, 0, 0, 0, 0, 0, 0, 0, 0, 0, 0, 0, 0, 0, 0, 0, 0, 0, 0, 0, 0, 0, 0, 0, 0, 0, 0, 0, 0, 0, 0, 0, 0, 0, 0, 0, 0, 0, 0, 0, 0, 0, 0, 0, 0, 0, 0, 0, 0, 0, 0, 0, 0, 0, 0, 0, 0, 0, 0, 0, 0, 0, 0, 0, 0, 0, 0, 0, 0, 0, 0, 0, 0, 0, 0, 0, 0, 0, 0, 0, 0, 0, 0, 0, 0, 0, 0, 0, 0, 0, 0, 0, 0, 0, 0, 0, 0, 0, 0, 0, 0, 0, 0, 0, 0, 0, 0, 0, 0, 0, 0, 0, 0, 0, 0, 0, 0, 0, 0, 0, 0, 0, 0, 0, 0, 0, 0, 0, 0, 0, 0, 0, 0, 0, 0, 0, 0, 0, 0, 0, 0, 0, 0, 0, 0, 0, 0, 0, 0, 0, 0, 0, 0, 0, 0, 0, 0, 0, 1, 0, 1, 0, 1, 0, 1, 0, 1, 0, 1, 0, 1, 0, 1, 0, 1, 0, 1, 0, 1, 0, 1, 0, 1, 0, 0, 0, 0, 0, 0, 0, 0, 0, 0, 0, 0, 0, 0, 0, 0, 0, 0, 0, 0, 0, 0, 0, 0, 0, 0, 0, 0, 0, 0, 0, 0, 0, 0, 0, 0, 0, 0, 0, 0, 0, 0, 0, 0, 0, 0, 0, 0, 0, 0, 0, 0, 0, 0, 0, 0, 0, 0, 0, 0, 0, 0, 0, 0, 0, 0, 0, 0, 0, 0, 0, 0, 0, 0, 0, 0, 0, 0, 0, 0, 0, 0, 0, 0, 0, 0, 0, 0, 0, 0, 0, 0, 0, 0, 0, 0, 0, 0, 0, 0, 0, 0, 0, 0, 0, 0, 0, 0, 0, 0, 0, 0, 0, 0, 0, 0, 0, 0, 0, 0, 0, 0, 0, 0, 0, 0, 0, 0, 0, 0, 0, 0, 0, 0, 0, 0, 0, 0, 0, 0, 0, 0, 0, 0, 0, 0, 0, 0, 0, 0, 0, 0, 0, 0, 0, 0, 0, 0, 0, 0, 0, 0, 0, 0, 0, 0, 0, 0, 0, 0, 0, 0, 0, 0, 0, 0])
_uv = me_plane.uv_layers.new(name='UVMap')
_uv.uv.foreach_set('vector', [0.9615, 0.5282, 0.9615, 1.0, 1.0, 1.0, 1.0, 0.5282, 0.0, 0.4746, 0.0, 0.0, 0.0, 0.0, 0.0, 0.4746, 1.0, 0.5282, 1.0, 1.0, 1.0, 1.0, 1.0, 0.5282, 0.0, 0.4746, 0.0, 0.0, 0.0, 0.0, 0.0, 0.4746, 0.03846, 1.0, 0.0, 1.0, 0.0, 1.0, 0.03846, 1.0, 0.9615, 0.0, 1.0, 0.0, 1.0, 0.0, 0.9615, 0.0, 0.9615, 0.5282, 1.0, 0.5282, 1.0, 1.0, 0.9615, 1.0, 0.9615, 1.0, 1.0, 1.0, 1.0, 1.0, 0.9615, 1.0, 0.03846, 0.0, 0.0, 0.0, 0.0, 0.0, 0.03846, 0.0, 1.0, 0.5282, 1.0, 1.0, 1.0, 1.0, 1.0, 0.5282, 1.0, 0.4746, 1.0, 0.5282, 1.0, 0.5282, 1.0, 0.4746, 0.9615, 0.4746, 1.0, 0.4746, 1.0, 0.5282, 0.9615, 0.5282, 0.0, 1.0, 0.0, 0.5282, 0.0, 0.5282, 0.0, 1.0, 1.0, 0.4746, 1.0, 0.5282, 1.0, 0.5282, 1.0, 0.4746, 0.0, 1.0, 0.0, 0.5282, 0.0, 0.5282, 0.0, 1.0, 0.9615, 0.4746, 0.9615, 0.5282, 1.0, 0.5282, 1.0, 0.4746, 0.9615, 0.0, 0.9615, 0.4746, 1.0, 0.4746, 1.0, 0.0, 1.0, 0.0, 1.0, 0.4746, 1.0, 0.4746, 1.0, 0.0, 0.9615, 0.0, 1.0, 0.0, 1.0, 0.4746, 0.9615, 0.4746, 1.0, 0.0, 1.0, 0.4746, 1.0, 0.4746, 1.0, 0.0, 0.0, 0.5282, 0.0, 0.4746, 0.0, 0.4746, 0.0, 0.5282, 0.0, 0.5282, 0.0, 0.4746, 0.0, 0.4746, 0.0, 0.5282, 0.0, 1.0, 0.0, 1.0, 0.0, 1.0, 0.0, 1.0, 0.03846, 1.0, 0.0, 1.0, 0.0, 1.0, 0.03846, 1.0, 1.0, 1.0, 1.0, 1.0, 1.0, 1.0, 1.0, 1.0, 0.0, 1.0, 0.0, 1.0, 0.0, 1.0, 0.0, 1.0, 0.9615, 0.0, 1.0, 0.0, 1.0, 0.0, 0.9615, 0.0, 0.9615, 0.0, 1.0, 0.0, 1.0, 0.0, 0.9615, 0.0, 0.0, 0.0, 0.0, 0.0, 0.0, 0.0, 0.0, 0.0, 1.0, 0.0, 1.0, 0.0, 1.0, 0.0, 1.0, 0.0, 0.03846, 1.0, 0.0, 1.0, 0.0, 1.0, 0.03846, 1.0, 0.03846, 1.0, 0.0, 1.0, 0.0, 1.0, 0.03846, 1.0, 1.0, 1.0, 1.0, 1.0, 1.0, 1.0, 1.0, 1.0, 0.9615, 1.0, 1.0, 1.0, 1.0, 1.0, 0.9615, 1.0, 1.0, 0.0, 1.0, 0.0, 1.0, 0.0, 1.0, 0.0, 0.0, 0.0, 0.0, 0.0, 0.0, 0.0, 0.0, 0.0, 0.9615, 0.0, 1.0, 0.0, 1.0, 0.0, 0.9615, 0.0, 0.03846, 0.0, 0.0, 0.0, 0.0, 0.0, 0.03846, 0.0, 0.0, 1.0, 0.0, 1.0, 0.0, 1.0, 0.0, 1.0, 1.0, 1.0, 1.0, 1.0, 1.0, 1.0, 1.0, 1.0, 0.03846, 1.0, 0.0, 1.0, 0.0, 1.0, 0.03846, 1.0, 0.9615, 1.0, 1.0, 1.0, 1.0, 1.0, 0.9615, 1.0, 0.0, 1.0, 0.03846, 1.0, 0.03846, 1.0, 0.0, 1.0, 0.03846, 1.0, 0.07692, 1.0, 0.07692, 1.0, 0.03846, 1.0, 0.07692, 1.0, 0.1154, 1.0, 0.1154, 1.0, 0.07692, 1.0, 0.1154, 1.0, 0.1538, 1.0, 0.1538, 1.0, 0.1154, 1.0, 0.1538, 1.0, 0.1923, 1.0, 0.1923, 1.0, 0.1538, 1.0, 0.1923, 1.0, 0.2308, 1.0, 0.2308, 1.0, 0.1923, 1.0, 0.2308, 1.0, 0.2692, 1.0, 0.2692, 1.0, 0.2308, 1.0, 0.2692, 1.0, 0.3077, 1.0, 0.3077, 1.0, 0.2692, 1.0, 0.3077, 1.0, 0.3462, 1.0, 0.3462, 1.0, 0.3077, 1.0, 0.3462, 1.0, 0.3846, 1.0, 0.3846, 1.0, 0.3462, 1.0, 0.3846, 1.0, 0.4231, 1.0, 0.4231, 1.0, 0.3846, 1.0, 0.4231, 1.0, 0.4615, 1.0, 0.4615, 1.0, 0.4231, 1.0, 0.4615, 1.0, 0.5, 1.0, 0.5, 1.0, 0.4615, 1.0, 0.5, 1.0, 0.5385, 1.0, 0.5385, 1.0, 0.5, 1.0, 0.5385, 1.0, 0.5769, 1.0, 0.5769, 1.0, 0.5385, 1.0, 0.5769, 1.0, 0.6154, 1.0, 0.6154, 1.0, 0.5769, 1.0, 0.6154, 1.0, 0.6538, 1.0, 0.6538, 1.0, 0.6154, 1.0, 0.6538, 1.0, 0.6923, 1.0, 0.6923, 1.0, 0.6538, 1.0, 0.6923, 1.0, 0.7308, 1.0, 0.7308, 1.0, 0.6923, 1.0, 0.7308, 1.0, 0.7692, 1.0, 0.7692, 1.0, 0.7308, 1.0, 0.7692, 1.0, 0.8077, 1.0, 0.8077, 1.0, 0.7692, 1.0, 0.8077, 1.0, 0.8462, 1.0, 0.8462, 1.0, 0.8077, 1.0, 0.8462, 1.0, 0.8846, 1.0, 0.8846, 1.0, 0.8462, 1.0, 0.8846, 1.0, 0.9231, 1.0, 0.9231, 1.0, 0.8846, 1.0, 0.9231, 1.0, 0.9615, 1.0, 0.9615, 1.0, 0.9231, 1.0, 1.0, 1.0, 0.9615, 1.0, 0.9615, 1.0, 1.0, 1.0, 0.9615, 1.0, 0.9231, 1.0, 0.9231, 1.0, 0.9615, 1.0, 0.9231, 1.0, 0.8846, 1.0, 0.8846, 1.0, 0.9231, 1.0, 0.8846, 1.0, 0.8462, 1.0, 0.8462, 1.0, 0.8846, 1.0, 0.8462, 1.0, 0.8077, 1.0, 0.8077, 1.0, 0.8462, 1.0, 0.8077, 1.0, 0.7692, 1.0, 0.7692, 1.0, 0.8077, 1.0, 0.7692, 1.0, 0.7308, 1.0, 0.7308, 1.0, 0.7692, 1.0, 0.7308, 1.0, 0.6923, 1.0, 0.6923, 1.0, 0.7308, 1.0, 0.6923, 1.0, 0.6538, 1.0, 0.6538, 1.0, 0.6923, 1.0, 0.6538, 1.0, 0.6154, 1.0, 0.6154, 1.0, 0.6538, 1.0, 0.6154, 1.0, 0.5769, 1.0, 0.5769, 1.0, 0.6154, 1.0, 0.5769, 1.0, 0.5385, 1.0, 0.5385, 1.0, 0.5769, 1.0, 0.5385, 1.0, 0.5, 1.0, 0.5, 1.0, 0.5385, 1.0, 0.5, 1.0, 0.4615, 1.0, 0.4615, 1.0, 0.5, 1.0, 0.4615, 1.0, 0.4231, 1.0, 0.4231, 1.0, 0.4615, 1.0, 0.4231, 1.0, 0.3846, 1.0, 0.3846, 1.0, 0.4231, 1.0, 0.3846, 1.0, 0.3462, 1.0, 0.3462, 1.0, 0.3846, 1.0, 0.3462, 1.0, 0.3077, 1.0, 0.3077, 1.0, 0.3462, 1.0, 0.3077, 1.0, 0.2692, 1.0, 0.2692, 1.0, 0.3077, 1.0, 0.2692, 1.0, 0.2308, 1.0, 0.2308, 1.0, 0.2692, 1.0, 0.2308, 1.0, 0.1923, 1.0, 0.1923, 1.0, 0.2308, 1.0, 0.1923, 1.0, 0.1538, 1.0, 0.1538, 1.0, 0.1923, 1.0, 0.1538, 1.0, 0.1154, 1.0, 0.1154, 1.0, 0.1538, 1.0, 0.1154, 1.0, 0.07692, 1.0, 0.07692, 1.0, 0.1154, 1.0, 0.07692, 1.0, 0.03846, 1.0, 0.03846, 1.0, 0.07692, 1.0, 1.0, 0.0, 0.9615, 0.0, 0.9615, 0.0, 1.0, 0.0, 0.9615, 0.0, 0.9231, 0.0, 0.9231, 0.0, 0.9615, 0.0, 0.9231, 0.0, 0.8846, 0.0, 0.8846, 0.0, 0.9231, 0.0, 0.8846, 0.0, 0.8462, 0.0, 0.8462, 0.0, 0.8846, 0.0, 0.8462, 0.0, 0.8077, 0.0, 0.8077, 0.0, 0.8462, 0.0, 0.8077, 0.0, 0.7692, 0.0, 0.7692, 0.0, 0.8077, 0.0, 0.7692, 0.0, 0.7308, 0.0, 0.7308, 0.0, 0.7692, 0.0, 0.7308, 0.0, 0.6923, 0.0, 0.6923, 0.0, 0.7308, 0.0, 0.6923, 0.0, 0.6538, 0.0, 0.6538, 0.0, 0.6923, 0.0, 0.6538, 0.0, 0.6154, 0.0, 0.6154, 0.0, 0.6538, 0.0, 0.6154, 0.0, 0.5769, 0.0, 0.5769, 0.0, 0.6154, 0.0, 0.5769, 0.0, 0.5385, 0.0, 0.5385, 0.0, 0.5769, 0.0, 0.5385, 0.0, 0.5, 0.0, 0.5, 0.0, 0.5385, 0.0, 0.5, 0.0, 0.4615, 0.0, 0.4615, 0.0, 0.5, 0.0, 0.4615, 0.0, 0.4231, 0.0, 0.4231, 0.0, 0.4615, 0.0, 0.4231, 0.0, 0.3846, 0.0, 0.3846, 0.0, 0.4231, 0.0, 0.3846, 0.0, 0.3462, 0.0, 0.3462, 0.0, 0.3846, 0.0, 0.3462, 0.0, 0.3077, 0.0, 0.3077, 0.0, 0.3462, 0.0, 0.3077, 0.0, 0.2692, 0.0, 0.2692, 0.0, 0.3077, 0.0, 0.2692, 0.0, 0.2308, 0.0, 0.2308, 0.0, 0.2692, 0.0, 0.2308, 0.0, 0.1923, 0.0, 0.1923, 0.0, 0.2308, 0.0, 0.1923, 0.0, 0.1538, 0.0, 0.1538, 0.0, 0.1923, 0.0, 0.1538, 0.0, 0.1154, 0.0, 0.1154, 0.0, 0.1538, 0.0, 0.1154, 0.0, 0.07692, 0.0, 0.07692, 0.0, 0.1154, 0.0, 0.07692, 0.0, 0.03846, 0.0, 0.03846, 0.0, 0.07692, 0.0, 0.0, 0.0, 0.03846, 0.0, 0.03846, 0.0, 0.0, 0.0, 0.03846, 0.0, 0.07692, 0.0, 0.07692, 0.0, 0.03846, 0.0, 0.07692, 0.0, 0.1154, 0.0, 0.1154, 0.0, 0.07692, 0.0, 0.1154, 0.0, 0.1538, 0.0, 0.1538, 0.0, 0.1154, 0.0, 0.1538, 0.0, 0.1923, 0.0, 0.1923, 0.0, 0.1538, 0.0, 0.1923, 0.0, 0.2308, 0.0, 0.2308, 0.0, 0.1923, 0.0, 0.2308, 0.0, 0.2692, 0.0, 0.2692, 0.0, 0.2308, 0.0, 0.2692, 0.0, 0.3077, 0.0, 0.3077, 0.0, 0.2692, 0.0, 0.3077, 0.0, 0.3462, 0.0, 0.3462, 0.0, 0.3077, 0.0, 0.3462, 0.0, 0.3846, 0.0, 0.3846, 0.0, 0.3462, 0.0, 0.3846, 0.0, 0.4231, 0.0, 0.4231, 0.0, 0.3846, 0.0, 0.4231, 0.0, 0.4615, 0.0, 0.4615, 0.0, 0.4231, 0.0, 0.4615, 0.0, 0.5, 0.0, 0.5, 0.0, 0.4615, 0.0, 0.5, 0.0, 0.5385, 0.0, 0.5385, 0.0, 0.5, 0.0, 0.5385, 0.0, 0.5769, 0.0, 0.5769, 0.0, 0.5385, 0.0, 0.5769, 0.0, 0.6154, 0.0, 0.6154, 0.0, 0.5769, 0.0, 0.6154, 0.0, 0.6538, 0.0, 0.6538, 0.0, 0.6154, 0.0, 0.6538, 0.0, 0.6923, 0.0, 0.6923, 0.0, 0.6538, 0.0, 0.6923, 0.0, 0.7308, 0.0, 0.7308, 0.0, 0.6923, 0.0, 0.7308, 0.0, 0.7692, 0.0, 0.7692, 0.0, 0.7308, 0.0, 0.7692, 0.0, 0.8077, 0.0, 0.8077, 0.0, 0.7692, 0.0, 0.8077, 0.0, 0.8462, 0.0, 0.8462, 0.0, 0.8077, 0.0, 0.8462, 0.0, 0.8846, 0.0, 0.8846, 0.0, 0.8462, 0.0, 0.8846, 0.0, 0.9231, 0.0, 0.9231, 0.0, 0.8846, 0.0, 0.9231, 0.0, 0.9615, 0.0, 0.9615, 0.0, 0.9231, 0.0, 0.0, 1.0, 0.03846, 1.0, 0.03846, 1.0, 0.0, 1.0, 0.03846, 1.0, 0.07692, 1.0, 0.07692, 1.0, 0.03846, 1.0, 0.07692, 1.0, 0.1154, 1.0, 0.1154, 1.0, 0.07692, 1.0, 0.1154, 1.0, 0.1538, 1.0, 0.1538, 1.0, 0.1154, 1.0, 0.1538, 1.0, 0.1923, 1.0, 0.1923, 1.0, 0.1538, 1.0, 0.1923, 1.0, 0.2308, 1.0, 0.2308, 1.0, 0.1923, 1.0, 0.2308, 1.0, 0.2692, 1.0, 0.2692, 1.0, 0.2308, 1.0, 0.2692, 1.0, 0.3077, 1.0, 0.3077, 1.0, 0.2692, 1.0, 0.3077, 1.0, 0.3462, 1.0, 0.3462, 1.0, 0.3077, 1.0, 0.3462, 1.0, 0.3846, 1.0, 0.3846, 1.0, 0.3462, 1.0, 0.3846, 1.0, 0.4231, 1.0, 0.4231, 1.0, 0.3846, 1.0, 0.4231, 1.0, 0.4615, 1.0, 0.4615, 1.0, 0.4231, 1.0, 0.4615, 1.0, 0.5, 1.0, 0.5, 1.0, 0.4615, 1.0, 0.5, 1.0, 0.5385, 1.0, 0.5385, 1.0, 0.5, 1.0, 0.5385, 1.0, 0.5769, 1.0, 0.5769, 1.0, 0.5385, 1.0, 0.5769, 1.0, 0.6154, 1.0, 0.6154, 1.0, 0.5769, 1.0, 0.6154, 1.0, 0.6538, 1.0, 0.6538, 1.0, 0.6154, 1.0, 0.6538, 1.0, 0.6923, 1.0, 0.6923, 1.0, 0.6538, 1.0, 0.6923, 1.0, 0.7308, 1.0, 0.7308, 1.0, 0.6923, 1.0, 0.7308, 1.0, 0.7692, 1.0, 0.7692, 1.0, 0.7308, 1.0, 0.7692, 1.0, 0.8077, 1.0, 0.8077, 1.0, 0.7692, 1.0, 0.8077, 1.0, 0.8462, 1.0, 0.8462, 1.0, 0.8077, 1.0, 0.8462, 1.0, 0.8846, 1.0, 0.8846, 1.0, 0.8462, 1.0, 0.8846, 1.0, 0.9231, 1.0, 0.9231, 1.0, 0.8846, 1.0, 0.9231, 1.0, 0.9615, 1.0, 0.9615, 1.0, 0.9231, 1.0, 1.0, 1.0, 0.9615, 1.0, 0.9615, 1.0, 1.0, 1.0, 0.9615, 1.0, 0.9231, 1.0, 0.9231, 1.0, 0.9615, 1.0, 0.9231, 1.0, 0.8846, 1.0, 0.8846, 1.0, 0.9231, 1.0, 0.8846, 1.0, 0.8462, 1.0, 0.8462, 1.0, 0.8846, 1.0, 0.8462, 1.0, 0.8077, 1.0, 0.8077, 1.0, 0.8462, 1.0, 0.8077, 1.0, 0.7692, 1.0, 0.7692, 1.0, 0.8077, 1.0, 0.7692, 1.0, 0.7308, 1.0, 0.7308, 1.0, 0.7692, 1.0, 0.7308, 1.0, 0.6923, 1.0, 0.6923, 1.0, 0.7308, 1.0, 0.6923, 1.0, 0.6538, 1.0, 0.6538, 1.0, 0.6923, 1.0, 0.6538, 1.0, 0.6154, 1.0, 0.6154, 1.0, 0.6538, 1.0, 0.6154, 1.0, 0.5769, 1.0, 0.5769, 1.0, 0.6154, 1.0, 0.5769, 1.0, 0.5385, 1.0, 0.5385, 1.0, 0.5769, 1.0, 0.5385, 1.0, 0.5, 1.0, 0.5, 1.0, 0.5385, 1.0, 0.5, 1.0, 0.4615, 1.0, 0.4615, 1.0, 0.5, 1.0, 0.4615, 1.0, 0.4231, 1.0, 0.4231, 1.0, 0.4615, 1.0, 0.4231, 1.0, 0.3846, 1.0, 0.3846, 1.0, 0.4231, 1.0, 0.3846, 1.0, 0.3462, 1.0, 0.3462, 1.0, 0.3846, 1.0, 0.3462, 1.0, 0.3077, 1.0, 0.3077, 1.0, 0.3462, 1.0, 0.3077, 1.0, 0.2692, 1.0, 0.2692, 1.0, 0.3077, 1.0, 0.2692, 1.0, 0.2308, 1.0, 0.2308, 1.0, 0.2692, 1.0, 0.2308, 1.0, 0.1923, 1.0, 0.1923, 1.0, 0.2308, 1.0, 0.1923, 1.0, 0.1538, 1.0, 0.1538, 1.0, 0.1923, 1.0, 0.1538, 1.0, 0.1154, 1.0, 0.1154, 1.0, 0.1538, 1.0, 0.1154, 1.0, 0.07692, 1.0, 0.07692, 1.0, 0.1154, 1.0, 0.07692, 1.0, 0.03846, 1.0, 0.03846, 1.0, 0.07692, 1.0, 1.0, 1.0, 0.9615, 1.0, 0.9615, 1.0, 1.0, 1.0, 0.9615, 1.0, 0.9231, 1.0, 0.9231, 1.0, 0.9615, 1.0, 0.9231, 1.0, 0.8846, 1.0, 0.8846, 1.0, 0.9231, 1.0, 0.8846, 1.0, 0.8462, 1.0, 0.8462, 1.0, 0.8846, 1.0, 0.8462, 1.0, 0.8077, 1.0, 0.8077, 1.0, 0.8462, 1.0, 0.8077, 1.0, 0.7692, 1.0, 0.7692, 1.0, 0.8077, 1.0, 0.7692, 1.0, 0.7308, 1.0, 0.7308, 1.0, 0.7692, 1.0, 0.7308, 1.0, 0.6923, 1.0, 0.6923, 1.0, 0.7308, 1.0, 0.6923, 1.0, 0.6538, 1.0, 0.6538, 1.0, 0.6923, 1.0, 0.6538, 1.0, 0.6154, 1.0, 0.6154, 1.0, 0.6538, 1.0, 0.6154, 1.0, 0.5769, 1.0, 0.5769, 1.0, 0.6154, 1.0, 0.5769, 1.0, 0.5385, 1.0, 0.5385, 1.0, 0.5769, 1.0, 0.5385, 1.0, 0.5, 1.0, 0.5, 1.0, 0.5385, 1.0, 0.5, 1.0, 0.4615, 1.0, 0.4615, 1.0, 0.5, 1.0, 0.4615, 1.0, 0.4231, 1.0, 0.4231, 1.0, 0.4615, 1.0, 0.4231, 1.0, 0.3846, 1.0, 0.3846, 1.0, 0.4231, 1.0, 0.3846, 1.0, 0.3462, 1.0, 0.3462, 1.0, 0.3846, 1.0, 0.3462, 1.0, 0.3077, 1.0, 0.3077, 1.0, 0.3462, 1.0, 0.3077, 1.0, 0.2692, 1.0, 0.2692, 1.0, 0.3077, 1.0, 0.2692, 1.0, 0.2308, 1.0, 0.2308, 1.0, 0.2692, 1.0, 0.2308, 1.0, 0.1923, 1.0, 0.1923, 1.0, 0.2308, 1.0, 0.1923, 1.0, 0.1538, 1.0, 0.1538, 1.0, 0.1923, 1.0, 0.1538, 1.0, 0.1154, 1.0, 0.1154, 1.0, 0.1538, 1.0, 0.1154, 1.0, 0.07692, 1.0, 0.07692, 1.0, 0.1154, 1.0, 0.07692, 1.0, 0.03846, 1.0, 0.03846, 1.0, 0.07692, 1.0, 0.0, 0.0, 0.03846, 0.0, 0.03846, 0.0, 0.0, 0.0, 0.03846, 0.0, 0.07692, 0.0, 0.07692, 0.0, 0.03846, 0.0, 0.07692, 0.0, 0.1154, 0.0, 0.1154, 0.0, 0.07692, 0.0, 0.1154, 0.0, 0.1538, 0.0, 0.1538, 0.0, 0.1154, 0.0, 0.1538, 0.0, 0.1923, 0.0, 0.1923, 0.0, 0.1538, 0.0, 0.1923, 0.0, 0.2308, 0.0, 0.2308, 0.0, 0.1923, 0.0, 0.2308, 0.0, 0.2692, 0.0, 0.2692, 0.0, 0.2308, 0.0, 0.2692, 0.0, 0.3077, 0.0, 0.3077, 0.0, 0.2692, 0.0, 0.3077, 0.0, 0.3462, 0.0, 0.3462, 0.0, 0.3077, 0.0, 0.3462, 0.0, 0.3846, 0.0, 0.3846, 0.0, 0.3462, 0.0, 0.3846, 0.0, 0.4231, 0.0, 0.4231, 0.0, 0.3846, 0.0, 0.4231, 0.0, 0.4615, 0.0, 0.4615, 0.0, 0.4231, 0.0, 0.4615, 0.0, 0.5, 0.0, 0.5, 0.0, 0.4615, 0.0, 0.5, 0.0, 0.5385, 0.0, 0.5385, 0.0, 0.5, 0.0, 0.5385, 0.0, 0.5769, 0.0, 0.5769, 0.0, 0.5385, 0.0, 0.5769, 0.0, 0.6154, 0.0, 0.6154, 0.0, 0.5769, 0.0, 0.6154, 0.0, 0.6538, 0.0, 0.6538, 0.0, 0.6154, 0.0, 0.6538, 0.0, 0.6923, 0.0, 0.6923, 0.0, 0.6538, 0.0, 0.6923, 0.0, 0.7308, 0.0, 0.7308, 0.0, 0.6923, 0.0, 0.7308, 0.0, 0.7692, 0.0, 0.7692, 0.0, 0.7308, 0.0, 0.7692, 0.0, 0.8077, 0.0, 0.8077, 0.0, 0.7692, 0.0, 0.8077, 0.0, 0.8462, 0.0, 0.8462, 0.0, 0.8077, 0.0, 0.8462, 0.0, 0.8846, 0.0, 0.8846, 0.0, 0.8462, 0.0, 0.8846, 0.0, 0.9231, 0.0, 0.9231, 0.0, 0.8846, 0.0, 0.9231, 0.0, 0.9615, 0.0, 0.9615, 0.0, 0.9231, 0.0, 0.0, 0.0, 0.03846, 0.0, 0.03846, 0.0, 0.0, 0.0, 0.03846, 0.0, 0.07692, 0.0, 0.07692, 0.0, 0.03846, 0.0, 0.07692, 0.0, 0.1154, 0.0, 0.1154, 0.0, 0.07692, 0.0, 0.1154, 0.0, 0.1538, 0.0, 0.1538, 0.0, 0.1154, 0.0, 0.1538, 0.0, 0.1923, 0.0, 0.1923, 0.0, 0.1538, 0.0, 0.1923, 0.0, 0.2308, 0.0, 0.2308, 0.0, 0.1923, 0.0, 0.2308, 0.0, 0.2692, 0.0, 0.2692, 0.0, 0.2308, 0.0, 0.2692, 0.0, 0.3077, 0.0, 0.3077, 0.0, 0.2692, 0.0, 0.3077, 0.0, 0.3462, 0.0, 0.3462, 0.0, 0.3077, 0.0, 0.3462, 0.0, 0.3846, 0.0, 0.3846, 0.0, 0.3462, 0.0, 0.3846, 0.0, 0.4231, 0.0, 0.4231, 0.0, 0.3846, 0.0, 0.4231, 0.0, 0.4615, 0.0, 0.4615, 0.0, 0.4231, 0.0, 0.4615, 0.0, 0.5, 0.0, 0.5, 0.0, 0.4615, 0.0, 0.5, 0.0, 0.5385, 0.0, 0.5385, 0.0, 0.5, 0.0, 0.5385, 0.0, 0.5769, 0.0, 0.5769, 0.0, 0.5385, 0.0, 0.5769, 0.0, 0.6154, 0.0, 0.6154, 0.0, 0.5769, 0.0, 0.6154, 0.0, 0.6538, 0.0, 0.6538, 0.0, 0.6154, 0.0, 0.6538, 0.0, 0.6923, 0.0, 0.6923, 0.0, 0.6538, 0.0, 0.6923, 0.0, 0.7308, 0.0, 0.7308, 0.0, 0.6923, 0.0, 0.7308, 0.0, 0.7692, 0.0, 0.7692, 0.0, 0.7308, 0.0, 0.7692, 0.0, 0.8077, 0.0, 0.8077, 0.0, 0.7692, 0.0, 0.8077, 0.0, 0.8462, 0.0, 0.8462, 0.0, 0.8077, 0.0, 0.8462, 0.0, 0.8846, 0.0, 0.8846, 0.0, 0.8462, 0.0, 0.8846, 0.0, 0.9231, 0.0, 0.9231, 0.0, 0.8846, 0.0, 0.9231, 0.0, 0.9615, 0.0, 0.9615, 0.0, 0.9231, 0.0, 1.0, 1.0, 0.9615, 1.0, 0.9615, 1.0, 1.0, 1.0, 0.9615, 1.0, 0.9231, 1.0, 0.9231, 1.0, 0.9615, 1.0, 0.9231, 1.0, 0.8846, 1.0, 0.8846, 1.0, 0.9231, 1.0, 0.8846, 1.0, 0.8462, 1.0, 0.8462, 1.0, 0.8846, 1.0, 0.8462, 1.0, 0.8077, 1.0, 0.8077, 1.0, 0.8462, 1.0, 0.8077, 1.0, 0.7692, 1.0, 0.7692, 1.0, 0.8077, 1.0, 0.7692, 1.0, 0.7308, 1.0, 0.7308, 1.0, 0.7692, 1.0, 0.7308, 1.0, 0.6923, 1.0, 0.6923, 1.0, 0.7308, 1.0, 0.6923, 1.0, 0.6538, 1.0, 0.6538, 1.0, 0.6923, 1.0, 0.6538, 1.0, 0.6154, 1.0, 0.6154, 1.0, 0.6538, 1.0, 0.6154, 1.0, 0.5769, 1.0, 0.5769, 1.0, 0.6154, 1.0, 0.5769, 1.0, 0.5385, 1.0, 0.5385, 1.0, 0.5769, 1.0, 0.5385, 1.0, 0.5, 1.0, 0.5, 1.0, 0.5385, 1.0, 0.5, 1.0, 0.4615, 1.0, 0.4615, 1.0, 0.5, 1.0, 0.4615, 1.0, 0.4231, 1.0, 0.4231, 1.0, 0.4615, 1.0, 0.4231, 1.0, 0.3846, 1.0, 0.3846, 1.0, 0.4231, 1.0, 0.3846, 1.0, 0.3462, 1.0, 0.3462, 1.0, 0.3846, 1.0, 0.3462, 1.0, 0.3077, 1.0, 0.3077, 1.0, 0.3462, 1.0, 0.3077, 1.0, 0.2692, 1.0, 0.2692, 1.0, 0.3077, 1.0, 0.2692, 1.0, 0.2308, 1.0, 0.2308, 1.0, 0.2692, 1.0, 0.2308, 1.0, 0.1923, 1.0, 0.1923, 1.0, 0.2308, 1.0, 0.1923, 1.0, 0.1538, 1.0, 0.1538, 1.0, 0.1923, 1.0, 0.1538, 1.0, 0.1154, 1.0, 0.1154, 1.0, 0.1538, 1.0, 0.1154, 1.0, 0.07692, 1.0, 0.07692, 1.0, 0.1154, 1.0, 0.07692, 1.0, 0.03846, 1.0, 0.03846, 1.0, 0.07692, 1.0, 0.0, 0.0, 0.03846, 0.0, 0.03846, 0.4746, 0.0, 0.4746, 0.03846, 0.0, 0.07692, 0.0, 0.07692, 0.4746, 0.03846, 0.4746, 0.07692, 0.0, 0.1154, 0.0, 0.1154, 0.4746, 0.07692, 0.4746, 0.1154, 0.0, 0.1538, 0.0, 0.1538, 0.4746, 0.1154, 0.4746, 0.1538, 0.0, 0.1923, 0.0, 0.1923, 0.4746, 0.1538, 0.4746, 0.1923, 0.0, 0.2308, 0.0, 0.2308, 0.4746, 0.1923, 0.4746, 0.2308, 0.0, 0.2692, 0.0, 0.2692, 0.4746, 0.2308, 0.4746, 0.2692, 0.0, 0.3077, 0.0, 0.3077, 0.4746, 0.2692, 0.4746, 0.3077, 0.0, 0.3462, 0.0, 0.3462, 0.4746, 0.3077, 0.4746, 0.3462, 0.0, 0.3846, 0.0, 0.3846, 0.4746, 0.3462, 0.4746, 0.3846, 0.0, 0.4231, 0.0, 0.4231, 0.4746, 0.3846, 0.4746, 0.4231, 0.0, 0.4615, 0.0, 0.4615, 0.4746, 0.4231, 0.4746, 0.4615, 0.0, 0.5, 0.0, 0.5, 0.4746, 0.4615, 0.4746, 0.5, 0.0, 0.5385, 0.0, 0.5385, 0.4746, 0.5, 0.4746, 0.5385, 0.0, 0.5769, 0.0, 0.5769, 0.4746, 0.5385, 0.4746, 0.5769, 0.0, 0.6154, 0.0, 0.6154, 0.4746, 0.5769, 0.4746, 0.6154, 0.0, 0.6538, 0.0, 0.6538, 0.4746, 0.6154, 0.4746, 0.6538, 0.0, 0.6923, 0.0, 0.6923, 0.4746, 0.6538, 0.4746, 0.6923, 0.0, 0.7308, 0.0, 0.7308, 0.4746, 0.6923, 0.4746, 0.7308, 0.0, 0.7692, 0.0, 0.7692, 0.4746, 0.7308, 0.4746, 0.7692, 0.0, 0.8077, 0.0, 0.8077, 0.4746, 0.7692, 0.4746, 0.8077, 0.0, 0.8462, 0.0, 0.8462, 0.4746, 0.8077, 0.4746, 0.8462, 0.0, 0.8846, 0.0, 0.8846, 0.4746, 0.8462, 0.4746, 0.8846, 0.0, 0.9231, 0.0, 0.9231, 0.4746, 0.8846, 0.4746, 0.9231, 0.0, 0.9615, 0.0, 0.9615, 0.4746, 0.9231, 0.4746, 0.0, 0.0, 0.0, 0.4746, 0.03846, 0.4746, 0.03846, 0.0, 0.03846, 0.0, 0.03846, 0.4746, 0.07692, 0.4746, 0.07692, 0.0, 0.07692, 0.0, 0.07692, 0.4746, 0.1154, 0.4746, 0.1154, 0.0, 0.1154, 0.0, 0.1154, 0.4746, 0.1538, 0.4746, 0.1538, 0.0, 0.1538, 0.0, 0.1538, 0.4746, 0.1923, 0.4746, 0.1923, 0.0, 0.1923, 0.0, 0.1923, 0.4746, 0.2308, 0.4746, 0.2308, 0.0, 0.2308, 0.0, 0.2308, 0.4746, 0.2692, 0.4746, 0.2692, 0.0, 0.2692, 0.0, 0.2692, 0.4746, 0.3077, 0.4746, 0.3077, 0.0, 0.3077, 0.0, 0.3077, 0.4746, 0.3462, 0.4746, 0.3462, 0.0, 0.3462, 0.0, 0.3462, 0.4746, 0.3846, 0.4746, 0.3846, 0.0, 0.3846, 0.0, 0.3846, 0.4746, 0.4231, 0.4746, 0.4231, 0.0, 0.4231, 0.0, 0.4231, 0.4746, 0.4615, 0.4746, 0.4615, 0.0, 0.4615, 0.0, 0.4615, 0.4746, 0.5, 0.4746, 0.5, 0.0, 0.5, 0.0, 0.5, 0.4746, 0.5385, 0.4746, 0.5385, 0.0, 0.5385, 0.0, 0.5385, 0.4746, 0.5769, 0.4746, 0.5769, 0.0, 0.5769, 0.0, 0.5769, 0.4746, 0.6154, 0.4746, 0.6154, 0.0, 0.6154, 0.0, 0.6154, 0.4746, 0.6538, 0.4746, 0.6538, 0.0, 0.6538, 0.0, 0.6538, 0.4746, 0.6923, 0.4746, 0.6923, 0.0, 0.6923, 0.0, 0.6923, 0.4746, 0.7308, 0.4746, 0.7308, 0.0, 0.7308, 0.0, 0.7308, 0.4746, 0.7692, 0.4746, 0.7692, 0.0, 0.7692, 0.0, 0.7692, 0.4746, 0.8077, 0.4746, 0.8077, 0.0, 0.8077, 0.0, 0.8077, 0.4746, 0.8462, 0.4746, 0.8462, 0.0, 0.8462, 0.0, 0.8462, 0.4746, 0.8846, 0.4746, 0.8846, 0.0, 0.8846, 0.0, 0.8846, 0.4746, 0.9231, 0.4746, 0.9231, 0.0, 0.9231, 0.0, 0.9231, 0.4746, 0.9615, 0.4746, 0.9615, 0.0, 0.0, 0.4746, 0.0, 0.5282, 0.03846, 0.5282, 0.03846, 0.4746, 0.03846, 0.4746, 0.03846, 0.5282, 0.07692, 0.5282, 0.07692, 0.4746, 0.07692, 0.4746, 0.07692, 0.5282, 0.1154, 0.5282, 0.1154, 0.4746, 0.1154, 0.4746, 0.1154, 0.5282, 0.1538, 0.5282, 0.1538, 0.4746, 0.1538, 0.4746, 0.1538, 0.5282, 0.1923, 0.5282, 0.1923, 0.4746, 0.1923, 0.4746, 0.1923, 0.5282, 0.2308, 0.5282, 0.2308, 0.4746, 0.2308, 0.4746, 0.2308, 0.5282, 0.2692, 0.5282, 0.2692, 0.4746, 0.2692, 0.4746, 0.2692, 0.5282, 0.3077, 0.5282, 0.3077, 0.4746, 0.3077, 0.4746, 0.3077, 0.5282, 0.3462, 0.5282, 0.3462, 0.4746, 0.3462, 0.4746, 0.3462, 0.5282, 0.3846, 0.5282, 0.3846, 0.4746, 0.3846, 0.4746, 0.3846, 0.5282, 0.4231, 0.5282, 0.4231, 0.4746, 0.4231, 0.4746, 0.4231, 0.5282, 0.4615, 0.5282, 0.4615, 0.4746, 0.4615, 0.4746, 0.4615, 0.5282, 0.5, 0.5282, 0.5, 0.4746, 0.5, 0.4746, 0.5, 0.5282, 0.5385, 0.5282, 0.5385, 0.4746, 0.5385, 0.4746, 0.5385, 0.5282, 0.5769, 0.5282, 0.5769, 0.4746, 0.5769, 0.4746, 0.5769, 0.5282, 0.6154, 0.5282, 0.6154, 0.4746, 0.6154, 0.4746, 0.6154, 0.5282, 0.6538, 0.5282, 0.6538, 0.4746, 0.6538, 0.4746, 0.6538, 0.5282, 0.6923, 0.5282, 0.6923, 0.4746, 0.6923, 0.4746, 0.6923, 0.5282, 0.7308, 0.5282, 0.7308, 0.4746, 0.7308, 0.4746, 0.7308, 0.5282, 0.7692, 0.5282, 0.7692, 0.4746, 0.7692, 0.4746, 0.7692, 0.5282, 0.8077, 0.5282, 0.8077, 0.4746, 0.8077, 0.4746, 0.8077, 0.5282, 0.8462, 0.5282, 0.8462, 0.4746, 0.8462, 0.4746, 0.8462, 0.5282, 0.8846, 0.5282, 0.8846, 0.4746, 0.8846, 0.4746, 0.8846, 0.5282, 0.9231, 0.5282, 0.9231, 0.4746, 0.9231, 0.4746, 0.9231, 0.5282, 0.9615, 0.5282, 0.9615, 0.4746, 0.0, 0.4746, 0.03846, 0.4746, 0.03846, 0.5282, 0.0, 0.5282, 0.03846, 0.4746, 0.07692, 0.4746, 0.07692, 0.5282, 0.03846, 0.5282, 0.07692, 0.4746, 0.1154, 0.4746, 0.1154, 0.5282, 0.07692, 0.5282, 0.1154, 0.4746, 0.1538, 0.4746, 0.1538, 0.5282, 0.1154, 0.5282, 0.1538, 0.4746, 0.1923, 0.4746, 0.1923, 0.5282, 0.1538, 0.5282, 0.1923, 0.4746, 0.2308, 0.4746, 0.2308, 0.5282, 0.1923, 0.5282, 0.2308, 0.4746, 0.2692, 0.4746, 0.2692, 0.5282, 0.2308, 0.5282, 0.2692, 0.4746, 0.3077, 0.4746, 0.3077, 0.5282, 0.2692, 0.5282, 0.3077, 0.4746, 0.3462, 0.4746, 0.3462, 0.5282, 0.3077, 0.5282, 0.3462, 0.4746, 0.3846, 0.4746, 0.3846, 0.5282, 0.3462, 0.5282, 0.3846, 0.4746, 0.4231, 0.4746, 0.4231, 0.5282, 0.3846, 0.5282, 0.4231, 0.4746, 0.4615, 0.4746, 0.4615, 0.5282, 0.4231, 0.5282, 0.4615, 0.4746, 0.5, 0.4746, 0.5, 0.5282, 0.4615, 0.5282, 0.5, 0.4746, 0.5385, 0.4746, 0.5385, 0.5282, 0.5, 0.5282, 0.5385, 0.4746, 0.5769, 0.4746, 0.5769, 0.5282, 0.5385, 0.5282, 0.5769, 0.4746, 0.6154, 0.4746, 0.6154, 0.5282, 0.5769, 0.5282, 0.6154, 0.4746, 0.6538, 0.4746, 0.6538, 0.5282, 0.6154, 0.5282, 0.6538, 0.4746, 0.6923, 0.4746, 0.6923, 0.5282, 0.6538, 0.5282, 0.6923, 0.4746, 0.7308, 0.4746, 0.7308, 0.5282, 0.6923, 0.5282, 0.7308, 0.4746, 0.7692, 0.4746, 0.7692, 0.5282, 0.7308, 0.5282, 0.7692, 0.4746, 0.8077, 0.4746, 0.8077, 0.5282, 0.7692, 0.5282, 0.8077, 0.4746, 0.8462, 0.4746, 0.8462, 0.5282, 0.8077, 0.5282, 0.8462, 0.4746, 0.8846, 0.4746, 0.8846, 0.5282, 0.8462, 0.5282, 0.8846, 0.4746, 0.9231, 0.4746, 0.9231, 0.5282, 0.8846, 0.5282, 0.9231, 0.4746, 0.9615, 0.4746, 0.9615, 0.5282, 0.9231, 0.5282, 1.0, 0.0, 0.9615, 0.0, 0.9615, 0.0, 1.0, 0.0, 0.9615, 0.0, 0.9231, 0.0, 0.9231, 0.0, 0.9615, 0.0, 0.9231, 0.0, 0.8846, 0.0, 0.8846, 0.0, 0.9231, 0.0, 0.8846, 0.0, 0.8462, 0.0, 0.8462, 0.0, 0.8846, 0.0, 0.8462, 0.0, 0.8077, 0.0, 0.8077, 0.0, 0.8462, 0.0, 0.8077, 0.0, 0.7692, 0.0, 0.7692, 0.0, 0.8077, 0.0, 0.7692, 0.0, 0.7308, 0.0, 0.7308, 0.0, 0.7692, 0.0, 0.7308, 0.0, 0.6923, 0.0, 0.6923, 0.0, 0.7308, 0.0, 0.6923, 0.0, 0.6538, 0.0, 0.6538, 0.0, 0.6923, 0.0, 0.6538, 0.0, 0.6154, 0.0, 0.6154, 0.0, 0.6538, 0.0, 0.6154, 0.0, 0.5769, 0.0, 0.5769, 0.0, 0.6154, 0.0, 0.5769, 0.0, 0.5385, 0.0, 0.5385, 0.0, 0.5769, 0.0, 0.5385, 0.0, 0.5, 0.0, 0.5, 0.0, 0.5385, 0.0, 0.5, 0.0, 0.4615, 0.0, 0.4615, 0.0, 0.5, 0.0, 0.4615, 0.0, 0.4231, 0.0, 0.4231, 0.0, 0.4615, 0.0, 0.4231, 0.0, 0.3846, 0.0, 0.3846, 0.0, 0.4231, 0.0, 0.3846, 0.0, 0.3462, 0.0, 0.3462, 0.0, 0.3846, 0.0, 0.3462, 0.0, 0.3077, 0.0, 0.3077, 0.0, 0.3462, 0.0, 0.3077, 0.0, 0.2692, 0.0, 0.2692, 0.0, 0.3077, 0.0, 0.2692, 0.0, 0.2308, 0.0, 0.2308, 0.0, 0.2692, 0.0, 0.2308, 0.0, 0.1923, 0.0, 0.1923, 0.0, 0.2308, 0.0, 0.1923, 0.0, 0.1538, 0.0, 0.1538, 0.0, 0.1923, 0.0, 0.1538, 0.0, 0.1154, 0.0, 0.1154, 0.0, 0.1538, 0.0, 0.1154, 0.0, 0.07692, 0.0, 0.07692, 0.0, 0.1154, 0.0, 0.07692, 0.0, 0.03846, 0.0, 0.03846, 0.0, 0.07692, 0.0, 0.0, 1.0, 0.03846, 1.0, 0.03846, 1.0, 0.0, 1.0, 0.03846, 1.0, 0.07692, 1.0, 0.07692, 1.0, 0.03846, 1.0, 0.07692, 1.0, 0.1154, 1.0, 0.1154, 1.0, 0.07692, 1.0, 0.1154, 1.0, 0.1538, 1.0, 0.1538, 1.0, 0.1154, 1.0, 0.1538, 1.0, 0.1923, 1.0, 0.1923, 1.0, 0.1538, 1.0, 0.1923, 1.0, 0.2308, 1.0, 0.2308, 1.0, 0.1923, 1.0, 0.2308, 1.0, 0.2692, 1.0, 0.2692, 1.0, 0.2308, 1.0, 0.2692, 1.0, 0.3077, 1.0, 0.3077, 1.0, 0.2692, 1.0, 0.3077, 1.0, 0.3462, 1.0, 0.3462, 1.0, 0.3077, 1.0, 0.3462, 1.0, 0.3846, 1.0, 0.3846, 1.0, 0.3462, 1.0, 0.3846, 1.0, 0.4231, 1.0, 0.4231, 1.0, 0.3846, 1.0, 0.4231, 1.0, 0.4615, 1.0, 0.4615, 1.0, 0.4231, 1.0, 0.4615, 1.0, 0.5, 1.0, 0.5, 1.0, 0.4615, 1.0, 0.5, 1.0, 0.5385, 1.0, 0.5385, 1.0, 0.5, 1.0, 0.5385, 1.0, 0.5769, 1.0, 0.5769, 1.0, 0.5385, 1.0, 0.5769, 1.0, 0.6154, 1.0, 0.6154, 1.0, 0.5769, 1.0, 0.6154, 1.0, 0.6538, 1.0, 0.6538, 1.0, 0.6154, 1.0, 0.6538, 1.0, 0.6923, 1.0, 0.6923, 1.0, 0.6538, 1.0, 0.6923, 1.0, 0.7308, 1.0, 0.7308, 1.0, 0.6923, 1.0, 0.7308, 1.0, 0.7692, 1.0, 0.7692, 1.0, 0.7308, 1.0, 0.7692, 1.0, 0.8077, 1.0, 0.8077, 1.0, 0.7692, 1.0, 0.8077, 1.0, 0.8462, 1.0, 0.8462, 1.0, 0.8077, 1.0, 0.8462, 1.0, 0.8846, 1.0, 0.8846, 1.0, 0.8462, 1.0, 0.8846, 1.0, 0.9231, 1.0, 0.9231, 1.0, 0.8846, 1.0, 0.9231, 1.0, 0.9615, 1.0, 0.9615, 1.0, 0.9231, 1.0, 0.0, 0.5282, 0.03846, 0.5282, 0.03846, 1.0, 0.0, 1.0, 0.03846, 0.5282, 0.07692, 0.5282, 0.07692, 1.0, 0.03846, 1.0, 0.07692, 0.5282, 0.1154, 0.5282, 0.1154, 1.0, 0.07692, 1.0, 0.1154, 0.5282, 0.1538, 0.5282, 0.1538, 1.0, 0.1154, 1.0, 0.1538, 0.5282, 0.1923, 0.5282, 0.1923, 1.0, 0.1538, 1.0, 0.1923, 0.5282, 0.2308, 0.5282, 0.2308, 1.0, 0.1923, 1.0, 0.2308, 0.5282, 0.2692, 0.5282, 0.2692, 1.0, 0.2308, 1.0, 0.2692, 0.5282, 0.3077, 0.5282, 0.3077, 1.0, 0.2692, 1.0, 0.3077, 0.5282, 0.3462, 0.5282, 0.3462, 1.0, 0.3077, 1.0, 0.3462, 0.5282, 0.3846, 0.5282, 0.3846, 1.0, 0.3462, 1.0, 0.3846, 0.5282, 0.4231, 0.5282, 0.4231, 1.0, 0.3846, 1.0, 0.4231, 0.5282, 0.4615, 0.5282, 0.4615, 1.0, 0.4231, 1.0, 0.4615, 0.5282, 0.5, 0.5282, 0.5, 1.0, 0.4615, 1.0, 0.5, 0.5282, 0.5385, 0.5282, 0.5385, 1.0, 0.5, 1.0, 0.5385, 0.5282, 0.5769, 0.5282, 0.5769, 1.0, 0.5385, 1.0, 0.5769, 0.5282, 0.6154, 0.5282, 0.6154, 1.0, 0.5769, 1.0, 0.6154, 0.5282, 0.6538, 0.5282, 0.6538, 1.0, 0.6154, 1.0, 0.6538, 0.5282, 0.6923, 0.5282, 0.6923, 1.0, 0.6538, 1.0, 0.6923, 0.5282, 0.7308, 0.5282, 0.7308, 1.0, 0.6923, 1.0, 0.7308, 0.5282, 0.7692, 0.5282, 0.7692, 1.0, 0.7308, 1.0, 0.7692, 0.5282, 0.8077, 0.5282, 0.8077, 1.0, 0.7692, 1.0, 0.8077, 0.5282, 0.8462, 0.5282, 0.8462, 1.0, 0.8077, 1.0, 0.8462, 0.5282, 0.8846, 0.5282, 0.8846, 1.0, 0.8462, 1.0, 0.8846, 0.5282, 0.9231, 0.5282, 0.9231, 1.0, 0.8846, 1.0, 0.9231, 0.5282, 0.9615, 0.5282, 0.9615, 1.0, 0.9231, 1.0, 0.0, 0.0, 0.03846, 0.0, 0.03846, 0.0, 0.0, 0.0, 0.03846, 0.0, 0.07692, 0.0, 0.07692, 0.0, 0.03846, 0.0, 0.07692, 0.0, 0.1154, 0.0, 0.1154, 0.0, 0.07692, 0.0, 0.1154, 0.0, 0.1538, 0.0, 0.1538, 0.0, 0.1154, 0.0, 0.1538, 0.0, 0.1923, 0.0, 0.1923, 0.0, 0.1538, 0.0, 0.1923, 0.0, 0.2308, 0.0, 0.2308, 0.0, 0.1923, 0.0, 0.2308, 0.0, 0.2692, 0.0, 0.2692, 0.0, 0.2308, 0.0, 0.2692, 0.0, 0.3077, 0.0, 0.3077, 0.0, 0.2692, 0.0, 0.3077, 0.0, 0.3462, 0.0, 0.3462, 0.0, 0.3077, 0.0, 0.3462, 0.0, 0.3846, 0.0, 0.3846, 0.0, 0.3462, 0.0, 0.3846, 0.0, 0.4231, 0.0, 0.4231, 0.0, 0.3846, 0.0, 0.4231, 0.0, 0.4615, 0.0, 0.4615, 0.0, 0.4231, 0.0, 0.4615, 0.0, 0.5, 0.0, 0.5, 0.0, 0.4615, 0.0, 0.5, 0.0, 0.5385, 0.0, 0.5385, 0.0, 0.5, 0.0, 0.5385, 0.0, 0.5769, 0.0, 0.5769, 0.0, 0.5385, 0.0, 0.5769, 0.0, 0.6154, 0.0, 0.6154, 0.0, 0.5769, 0.0, 0.6154, 0.0, 0.6538, 0.0, 0.6538, 0.0, 0.6154, 0.0, 0.6538, 0.0, 0.6923, 0.0, 0.6923, 0.0, 0.6538, 0.0, 0.6923, 0.0, 0.7308, 0.0, 0.7308, 0.0, 0.6923, 0.0, 0.7308, 0.0, 0.7692, 0.0, 0.7692, 0.0, 0.7308, 0.0, 0.7692, 0.0, 0.8077, 0.0, 0.8077, 0.0, 0.7692, 0.0, 0.8077, 0.0, 0.8462, 0.0, 0.8462, 0.0, 0.8077, 0.0, 0.8462, 0.0, 0.8846, 0.0, 0.8846, 0.0, 0.8462, 0.0, 0.8846, 0.0, 0.9231, 0.0, 0.9231, 0.0, 0.8846, 0.0, 0.9231, 0.0, 0.9615, 0.0, 0.9615, 0.0, 0.9231, 0.0, 1.0, 1.0, 0.9615, 1.0, 0.9615, 1.0, 1.0, 1.0, 0.9615, 1.0, 0.9231, 1.0, 0.9231, 1.0, 0.9615, 1.0, 0.9231, 1.0, 0.8846, 1.0, 0.8846, 1.0, 0.9231, 1.0, 0.8846, 1.0, 0.8462, 1.0, 0.8462, 1.0, 0.8846, 1.0, 0.8462, 1.0, 0.8077, 1.0, 0.8077, 1.0, 0.8462, 1.0, 0.8077, 1.0, 0.7692, 1.0, 0.7692, 1.0, 0.8077, 1.0, 0.7692, 1.0, 0.7308, 1.0, 0.7308, 1.0, 0.7692, 1.0, 0.7308, 1.0, 0.6923, 1.0, 0.6923, 1.0, 0.7308, 1.0, 0.6923, 1.0, 0.6538, 1.0, 0.6538, 1.0, 0.6923, 1.0, 0.6538, 1.0, 0.6154, 1.0, 0.6154, 1.0, 0.6538, 1.0, 0.6154, 1.0, 0.5769, 1.0, 0.5769, 1.0, 0.6154, 1.0, 0.5769, 1.0, 0.5385, 1.0, 0.5385, 1.0, 0.5769, 1.0, 0.5385, 1.0, 0.5, 1.0, 0.5, 1.0, 0.5385, 1.0, 0.5, 1.0, 0.4615, 1.0, 0.4615, 1.0, 0.5, 1.0, 0.4615, 1.0, 0.4231, 1.0, 0.4231, 1.0, 0.4615, 1.0, 0.4231, 1.0, 0.3846, 1.0, 0.3846, 1.0, 0.4231, 1.0, 0.3846, 1.0, 0.3462, 1.0, 0.3462, 1.0, 0.3846, 1.0, 0.3462, 1.0, 0.3077, 1.0, 0.3077, 1.0, 0.3462, 1.0, 0.3077, 1.0, 0.2692, 1.0, 0.2692, 1.0, 0.3077, 1.0, 0.2692, 1.0, 0.2308, 1.0, 0.2308, 1.0, 0.2692, 1.0, 0.2308, 1.0, 0.1923, 1.0, 0.1923, 1.0, 0.2308, 1.0, 0.1923, 1.0, 0.1538, 1.0, 0.1538, 1.0, 0.1923, 1.0, 0.1538, 1.0, 0.1154, 1.0, 0.1154, 1.0, 0.1538, 1.0, 0.1154, 1.0, 0.07692, 1.0, 0.07692, 1.0, 0.1154, 1.0, 0.07692, 1.0, 0.03846, 1.0, 0.03846, 1.0, 0.07692, 1.0, 0.0, 0.5282, 0.0, 1.0, 0.03846, 1.0, 0.03846, 0.5282, 0.03846, 0.5282, 0.03846, 1.0, 0.07692, 1.0, 0.07692, 0.5282, 0.07692, 0.5282, 0.07692, 1.0, 0.1154, 1.0, 0.1154, 0.5282, 0.1154, 0.5282, 0.1154, 1.0, 0.1538, 1.0, 0.1538, 0.5282, 0.1538, 0.5282, 0.1538, 1.0, 0.1923, 1.0, 0.1923, 0.5282, 0.1923, 0.5282, 0.1923, 1.0, 0.2308, 1.0, 0.2308, 0.5282, 0.2308, 0.5282, 0.2308, 1.0, 0.2692, 1.0, 0.2692, 0.5282, 0.2692, 0.5282, 0.2692, 1.0, 0.3077, 1.0, 0.3077, 0.5282, 0.3077, 0.5282, 0.3077, 1.0, 0.3462, 1.0, 0.3462, 0.5282, 0.3462, 0.5282, 0.3462, 1.0, 0.3846, 1.0, 0.3846, 0.5282, 0.3846, 0.5282, 0.3846, 1.0, 0.4231, 1.0, 0.4231, 0.5282, 0.4231, 0.5282, 0.4231, 1.0, 0.4615, 1.0, 0.4615, 0.5282, 0.4615, 0.5282, 0.4615, 1.0, 0.5, 1.0, 0.5, 0.5282, 0.5, 0.5282, 0.5, 1.0, 0.5385, 1.0, 0.5385, 0.5282, 0.5385, 0.5282, 0.5385, 1.0, 0.5769, 1.0, 0.5769, 0.5282, 0.5769, 0.5282, 0.5769, 1.0, 0.6154, 1.0, 0.6154, 0.5282, 0.6154, 0.5282, 0.6154, 1.0, 0.6538, 1.0, 0.6538, 0.5282, 0.6538, 0.5282, 0.6538, 1.0, 0.6923, 1.0, 0.6923, 0.5282, 0.6923, 0.5282, 0.6923, 1.0, 0.7308, 1.0, 0.7308, 0.5282, 0.7308, 0.5282, 0.7308, 1.0, 0.7692, 1.0, 0.7692, 0.5282, 0.7692, 0.5282, 0.7692, 1.0, 0.8077, 1.0, 0.8077, 0.5282, 0.8077, 0.5282, 0.8077, 1.0, 0.8462, 1.0, 0.8462, 0.5282, 0.8462, 0.5282, 0.8462, 1.0, 0.8846, 1.0, 0.8846, 0.5282, 0.8846, 0.5282, 0.8846, 1.0, 0.9231, 1.0, 0.9231, 0.5282, 0.9231, 0.5282, 0.9231, 1.0, 0.9615, 1.0, 0.9615, 0.5282, 0.6923, 0.0, 0.6538, 0.0, 0.6538, 0.0, 0.6923, 0.0, 0.4231, 0.0, 0.3846, 0.0, 0.3846, 0.0, 0.4231, 0.0, 0.1538, 0.0, 0.1154, 0.0, 0.1154, 0.0, 0.1538, 0.0, 0.7308, 0.0, 0.6923, 0.0, 0.6923, 0.0, 0.7308, 0.0, 0.4615, 0.0, 0.4231, 0.0, 0.4231, 0.0, 0.4615, 0.0, 0.1923, 0.0, 0.1538, 0.0, 0.1538, 0.0, 0.1923, 0.0, 0.7692, 0.0, 0.7308, 0.0, 0.7308, 0.0, 0.7692, 0.0, 0.5, 0.0, 0.4615, 0.0, 0.4615, 0.0, 0.5, 0.0, 0.2308, 0.0, 0.1923, 0.0, 0.1923, 0.0, 0.2308, 0.0, 0.8077, 0.0, 0.7692, 0.0, 0.7692, 0.0, 0.8077, 0.0, 0.5385, 0.0, 0.5, 0.0, 0.5, 0.0, 0.5385, 0.0, 0.2692, 0.0, 0.2308, 0.0, 0.2308, 0.0, 0.2692, 0.0, 0.8462, 0.0, 0.8077, 0.0, 0.8077, 0.0, 0.8462, 0.0, 0.5769, 0.0, 0.5385, 0.0, 0.5385, 0.0, 0.5769, 0.0, 1.0, 0.0, 0.9615, 0.0, 0.9615, 0.0, 1.0, 0.0, 0.3077, 0.0, 0.2692, 0.0, 0.2692, 0.0, 0.3077, 0.0, 0.8846, 0.0, 0.8462, 0.0, 0.8462, 0.0, 0.8846, 0.0, 0.0, 0.0, 0.03846, 0.0, 0.03846, 0.0, 0.0, 0.0, 0.6154, 0.0, 0.5769, 0.0, 0.5769, 0.0, 0.6154, 0.0, 0.3462, 0.0, 0.3077, 0.0, 0.3077, 0.0, 0.3462, 0.0, 0.9231, 0.0, 0.8846, 0.0, 0.8846, 0.0, 0.9231, 0.0, 0.07692, 0.0, 0.03846, 0.0, 0.03846, 0.0, 0.07692, 0.0, 0.6538, 0.0, 0.6154, 0.0, 0.6154, 0.0, 0.6538, 0.0, 0.3846, 0.0, 0.3462, 0.0, 0.3462, 0.0, 0.3846, 0.0, 0.9615, 0.0, 0.9231, 0.0, 0.9231, 0.0, 0.9615, 0.0, 0.1154, 0.0, 0.07692, 0.0, 0.07692, 0.0, 0.1154, 0.0])
me_plane.materials.append(mat_droga)
me_plane.materials.append(mat_pasy)
me_plane.use_remesh_fix_poles = True
me_plane.use_remesh_preserve_attributes = False
me_plane.update()

# ---- objects
ob_plane = bpy.data.objects.new('Plane', me_plane)

# ---- transforms, parenting, visibility, modifiers, constraints
ob_plane.location = (0.0, 0.0, 0.0)
ob_plane.scale = (3.0, 1.0, 1.0)

# ---- collection membership
col_collection.objects.link(ob_plane)

# ---- scene / render settings (as saved in the file)
scene.frame_start = 1; scene.frame_end = 250; scene.frame_set(1)
scene.render.engine = 'BLENDER_EEVEE_NEXT'
scene.cycles.use_denoising = False
scene.cycles.samples = 128
scene.cycles.sampling_pattern = 'TABULATED_SOBOL'
scene.cycles.use_adaptive_sampling = False
scene.cycles.use_light_tree = False
scene.view_settings.view_transform = 'Filmic'
bpy.context.view_layer.update()

# ---- added for rendering (the .blend has no active camera and no usable light): camera, sun
cam_auto = bpy.data.cameras.new('AutoCamera')
cam_auto.lens = 50.0
cam_auto.sensor_width = 36.0
cam_auto.clip_end = 1000.0
ob_auto_camera = bpy.data.objects.new('AutoCamera', cam_auto)
scene.collection.objects.link(ob_auto_camera)
ob_auto_camera.location = (6.1403, -7.35088, 4.95339)
ob_auto_camera.rotation_euler = (1.09748, -7.21219e-08, 0.694738)
scene.camera = ob_auto_camera
light_auto_sun = bpy.data.lights.new('AutoSun', 'SUN')
light_auto_sun.energy = 3.0
light_auto_sun.angle = 0.0523599
ob_auto_sun = bpy.data.objects.new('AutoSun', light_auto_sun)
scene.collection.objects.link(ob_auto_sun)
ob_auto_sun.rotation_euler = (0.872665, 0.174533, 0.523599)
bpy.context.view_layer.update()
